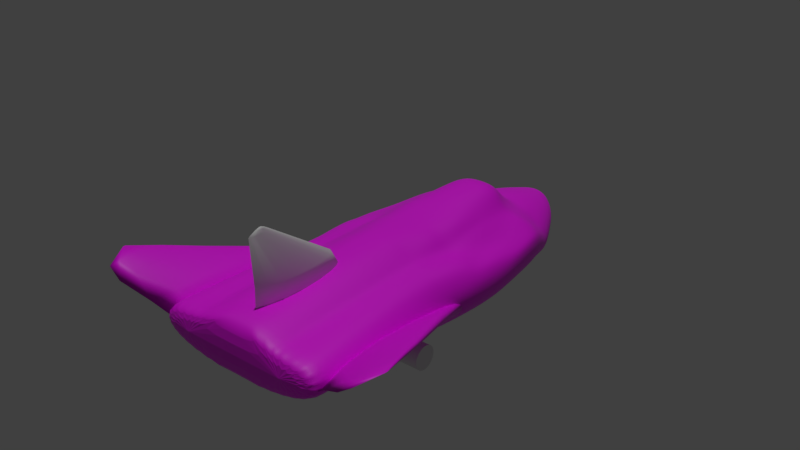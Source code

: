 # Source: Bor-4.blend  (saved by Blender 2.80.75; exported with 4.5.12 LTS)
import bpy
from mathutils import Matrix  # noqa: F401  (used for matrix-valued properties, if any)

bpy.ops.wm.read_factory_settings(use_empty=True)
scene = bpy.context.scene
scene.name = 'Scene'

# ---- collections
col_collection_1 = bpy.data.collections.new('Collection 1'); scene.collection.children.link(col_collection_1)

# ---- images (referenced by path relative to the original .blend; pixels are not part of the script)
import os
ASSET_DIR = os.environ.get("B2B_ASSET_DIR", "")  # directory of the original .blend (textures are referenced by path, not embedded)
HERE = os.path.dirname(os.path.abspath(__file__))  # packed textures are extracted next to this script under _unpacked/

def load_image(name, relpath, width, height, colorspace="sRGB"):
    """Load a texture the original file referenced (path relative to the .blend, or extracted next to this script)."""
    p = next((c for c in (os.path.join(HERE, relpath), os.path.join(ASSET_DIR, relpath)) if relpath and os.path.exists(c)), "")
    if p:
        img = bpy.data.images.load(p, check_existing=True)
        img.name = name
    else:  # same state as the original file: an image datablock whose file is absent (Cycles renders it pink)
        img = bpy.data.images.new(name, width, height)
        img.source = "FILE"
        img.filepath = "//" + (relpath or name)
    img.colorspace_settings.name = colorspace
    return img
img_body_albedo = load_image('Body-Albedo', 'Body-Albedo.png', 1024, 1024, 'sRGB')
img_wing_albedo = load_image('Wing-Albedo', 'Wing-Albedo.png', 1024, 1024, 'sRGB')

# ---- materials (node trees are filled in below, after node groups)
mat_bor_4_body = bpy.data.materials.new('Bor-4-Body')
mat_bor_4_body.use_transparent_shadow = False
mat_bor_4_wing = bpy.data.materials.new('Bor-4-Wing')
mat_bor_4_wing.use_transparent_shadow = False

# ---- material node trees
mat_bor_4_body.use_nodes = True; mat_bor_4_body.node_tree.nodes.clear()
_N = mat_bor_4_body.node_tree.nodes; _L = mat_bor_4_body.node_tree.links
n0 = _N.new('ShaderNodeOutputMaterial'); n0.name = 'Material Output'; n0.location = (300, 300)
n1 = _N.new('ShaderNodeBsdfPrincipled'); n1.name = 'Principled BSDF'; n1.location = (10, 300)
n1.distribution = 'GGX'
n1.subsurface_method = 'BURLEY'
n1.inputs[3].default_value = 1.45
n1.inputs[27].default_value = (0.0, 0.0, 0.0, 1.0)
n1.inputs[28].default_value = 1.0
n2 = _N.new('ShaderNodeTexImage'); n2.name = 'Image Texture'; n2.location = (-280, 270)
n2.image = img_body_albedo
_L.new(n1.outputs[0], n0.inputs[0])
_L.new(n2.outputs[0], n1.inputs[0])
n0.is_active_output = True
mat_bor_4_wing.use_nodes = True; mat_bor_4_wing.node_tree.nodes.clear()
_N = mat_bor_4_wing.node_tree.nodes; _L = mat_bor_4_wing.node_tree.links
n0 = _N.new('ShaderNodeOutputMaterial'); n0.name = 'Material Output'; n0.location = (300, 300)
n1 = _N.new('ShaderNodeBsdfPrincipled'); n1.name = 'Principled BSDF'; n1.location = (10, 300)
n1.distribution = 'GGX'
n1.subsurface_method = 'BURLEY'
n1.inputs[3].default_value = 1.45
n1.inputs[27].default_value = (0.0, 0.0, 0.0, 1.0)
n1.inputs[28].default_value = 1.0
n2 = _N.new('ShaderNodeTexImage'); n2.name = 'Image Texture'; n2.location = (-280, 270)
n2.image = img_wing_albedo
_L.new(n1.outputs[0], n0.inputs[0])
_L.new(n2.outputs[0], n1.inputs[0])
n0.is_active_output = True

# ---- world
world_world = bpy.data.worlds.new('World'); scene.world = world_world
world_world.color = (0.05088, 0.05088, 0.05088)
world_world.use_sun_shadow = False
world_world.sun_shadow_jitter_overblur = 0.0
world_world.cycles.sampling_method = 'MANUAL'

# ---- lights
light_sun = bpy.data.lights.new('Sun', 'SUN')
light_sun.transmission_factor = 0.0
light_sun.energy = 1.0
light_sun.shadow_soft_size = 0.125

# ---- meshes
me_cylinder = bpy.data.meshes.new('Cylinder')
me_cylinder.from_pydata([(0.0, 1.0, -1.0), (0.0, 1.0, 1.0), (0.1951, 0.9808, -1.0), (0.1951, 0.9808, 1.0), (0.3827, 0.9239, -1.0), (0.3827, 0.9239, 1.0), (0.5556, 0.8315, -1.0), (0.5556, 0.8315, 1.0), (0.7071, 0.7071, -1.0), (0.7071, 0.7071, 1.0), (0.8315, 0.5556, -1.0), (0.8315, 0.5556, 1.0), (0.9239, 0.3827, -1.0), (0.9239, 0.3827, 1.0), (0.9808, 0.1951, -1.0), (0.9808, 0.1951, 1.0), (1.0, 7.55e-08, -1.0), (1.0, 7.55e-08, 1.0), (0.9808, -0.1951, -1.0), (0.9808, -0.1951, 1.0), (0.9239, -0.3827, -1.0), (0.9239, -0.3827, 1.0), (0.8315, -0.5556, -1.0), (0.8315, -0.5556, 1.0), (0.7071, -0.7071, -1.0), (0.7071, -0.7071, 1.0), (0.5556, -0.8315, -1.0), (0.5556, -0.8315, 1.0), (0.3827, -0.9239, -1.0), (0.3827, -0.9239, 1.0), (0.1951, -0.9808, -1.0), (0.1951, -0.9808, 1.0), (-3.258e-07, -1.0, -1.0), (-3.258e-07, -1.0, 1.0), (-0.1951, -0.9808, -1.0), (-0.1951, -0.9808, 1.0), (-0.3827, -0.9239, -1.0), (-0.3827, -0.9239, 1.0), (-0.5556, -0.8315, -1.0), (-0.5556, -0.8315, 1.0), (-0.7071, -0.7071, -1.0), (-0.7071, -0.7071, 1.0), (-0.8315, -0.5556, -1.0), (-0.8315, -0.5556, 1.0), (-0.9239, -0.3827, -1.0), (-0.9239, -0.3827, 1.0), (-0.9808, -0.1951, -1.0), (-0.9808, -0.1951, 1.0), (-1.0, 9.656e-07, -1.0), (-1.0, 9.656e-07, 1.0), (-0.9808, 0.1951, -1.0), (-0.9808, 0.1951, 1.0), (-0.9239, 0.3827, -1.0), (-0.9239, 0.3827, 1.0), (-0.8315, 0.5556, -1.0), (-0.8315, 0.5556, 1.0), (-0.7071, 0.7071, -1.0), (-0.7071, 0.7071, 1.0), (-0.5556, 0.8315, -1.0), (-0.5556, 0.8315, 1.0), (-0.3827, 0.9239, -1.0), (-0.3827, 0.9239, 1.0), (-0.1951, 0.9808, -1.0), (-0.1951, 0.9808, 1.0)], [], [(0, 1, 3, 2), (2, 3, 5, 4), (4, 5, 7, 6), (6, 7, 9, 8), (8, 9, 11, 10), (10, 11, 13, 12), (12, 13, 15, 14), (14, 15, 17, 16), (16, 17, 19, 18), (18, 19, 21, 20), (20, 21, 23, 22), (22, 23, 25, 24), (24, 25, 27, 26), (26, 27, 29, 28), (28, 29, 31, 30), (30, 31, 33, 32), (32, 33, 35, 34), (34, 35, 37, 36), (36, 37, 39, 38), (38, 39, 41, 40), (40, 41, 43, 42), (42, 43, 45, 44), (44, 45, 47, 46), (46, 47, 49, 48), (48, 49, 51, 50), (50, 51, 53, 52), (52, 53, 55, 54), (54, 55, 57, 56), (56, 57, 59, 58), (58, 59, 61, 60), (3, 1, 63, 61, 59, 57, 55, 53, 51, 49, 47, 45, 43, 41, 39, 37, 35, 33, 31, 29, 27, 25, 23, 21, 19, 17, 15, 13, 11, 9, 7, 5), (60, 61, 63, 62), (62, 63, 1, 0), (0, 2, 4, 6, 8, 10, 12, 14, 16, 18, 20, 22, 24, 26, 28, 30, 32, 34, 36, 38, 40, 42, 44, 46, 48, 50, 52, 54, 56, 58, 60, 62)])
_uv = me_cylinder.uv_layers.new(name='UVMap')
_uv.uv.foreach_set('vector', [1.0, 0.5, 1.0, 1.0, 0.9688, 1.0, 0.9688, 0.5, 0.9688, 0.5, 0.9688, 1.0, 0.9375, 1.0, 0.9375, 0.5, 0.9375, 0.5, 0.9375, 1.0, 0.9062, 1.0, 0.9062, 0.5, 0.9062, 0.5, 0.9062, 1.0, 0.875, 1.0, 0.875, 0.5, 0.875, 0.5, 0.875, 1.0, 0.8438, 1.0, 0.8438, 0.5, 0.8438, 0.5, 0.8438, 1.0, 0.8125, 1.0, 0.8125, 0.5, 0.8125, 0.5, 0.8125, 1.0, 0.7812, 1.0, 0.7812, 0.5, 0.7812, 0.5, 0.7812, 1.0, 0.75, 1.0, 0.75, 0.5, 0.75, 0.5, 0.75, 1.0, 0.7188, 1.0, 0.7188, 0.5, 0.7188, 0.5, 0.7188, 1.0, 0.6875, 1.0, 0.6875, 0.5, 0.6875, 0.5, 0.6875, 1.0, 0.6562, 1.0, 0.6562, 0.5, 0.6562, 0.5, 0.6562, 1.0, 0.625, 1.0, 0.625, 0.5, 0.625, 0.5, 0.625, 1.0, 0.5938, 1.0, 0.5938, 0.5, 0.5938, 0.5, 0.5938, 1.0, 0.5625, 1.0, 0.5625, 0.5, 0.5625, 0.5, 0.5625, 1.0, 0.5312, 1.0, 0.5312, 0.5, 0.5312, 0.5, 0.5312, 1.0, 0.5, 1.0, 0.5, 0.5, 0.5, 0.5, 0.5, 1.0, 0.4688, 1.0, 0.4688, 0.5, 0.4688, 0.5, 0.4688, 1.0, 0.4375, 1.0, 0.4375, 0.5, 0.4375, 0.5, 0.4375, 1.0, 0.4062, 1.0, 0.4062, 0.5, 0.4062, 0.5, 0.4062, 1.0, 0.375, 1.0, 0.375, 0.5, 0.375, 0.5, 0.375, 1.0, 0.3438, 1.0, 0.3438, 0.5, 0.3438, 0.5, 0.3438, 1.0, 0.3125, 1.0, 0.3125, 0.5, 0.3125, 0.5, 0.3125, 1.0, 0.2812, 1.0, 0.2812, 0.5, 0.2812, 0.5, 0.2812, 1.0, 0.25, 1.0, 0.25, 0.5, 0.25, 0.5, 0.25, 1.0, 0.2188, 1.0, 0.2188, 0.5, 0.2188, 0.5, 0.2188, 1.0, 0.1875, 1.0, 0.1875, 0.5, 0.1875, 0.5, 0.1875, 1.0, 0.1562, 1.0, 0.1562, 0.5, 0.1562, 0.5, 0.1562, 1.0, 0.125, 1.0, 0.125, 0.5, 0.125, 0.5, 0.125, 1.0, 0.09375, 1.0, 0.09375, 0.5, 0.09375, 0.5, 0.09375, 1.0, 0.0625, 1.0, 0.0625, 0.5, 0.2968, 0.4854, 0.25, 0.49, 0.2032, 0.4854, 0.1582, 0.4717, 0.1167, 0.4496, 0.08029, 0.4197, 0.05045, 0.3833, 0.02827, 0.3418, 0.01461, 0.2968, 0.01, 0.25, 0.01461, 0.2032, 0.02827, 0.1582, 0.05045, 0.1167, 0.08029, 0.08029, 0.1167, 0.05045, 0.1582, 0.02827, 0.2032, 0.01461, 0.25, 0.01, 0.2968, 0.01461, 0.3418, 0.02827, 0.3833, 0.05045, 0.4197, 0.08029, 0.4496, 0.1167, 0.4717, 0.1582, 0.4854, 0.2032, 0.49, 0.25, 0.4854, 0.2968, 0.4717, 0.3418, 0.4496, 0.3833, 0.4197, 0.4197, 0.3833, 0.4496, 0.3418, 0.4717, 0.0625, 0.5, 0.0625, 1.0, 0.03125, 1.0, 0.03125, 0.5, 0.03125, 0.5, 0.03125, 1.0, 0.0, 1.0, 0.0, 0.5, 0.75, 0.49, 0.7968, 0.4854, 0.8418, 0.4717, 0.8833, 0.4496, 0.9197, 0.4197, 0.9496, 0.3833, 0.9717, 0.3418, 0.9854, 0.2968, 0.99, 0.25, 0.9854, 0.2032, 0.9717, 0.1582, 0.9496, 0.1167, 0.9197, 0.08029, 0.8833, 0.05045, 0.8418, 0.02827, 0.7968, 0.01461, 0.75, 0.01, 0.7032, 0.01461, 0.6582, 0.02827, 0.6167, 0.05045, 0.5803, 0.08029, 0.5504, 0.1167, 0.5283, 0.1582, 0.5146, 0.2032, 0.51, 0.25, 0.5146, 0.2968, 0.5283, 0.3418, 0.5504, 0.3833, 0.5803, 0.4197, 0.6167, 0.4496, 0.6582, 0.4717, 0.7032, 0.4854])
me_cylinder.use_remesh_preserve_volume = False
me_cylinder.use_remesh_preserve_attributes = False
me_cylinder.use_mirror_vertex_groups = False
me_cylinder.update()
me_cylinder_002 = bpy.data.meshes.new('Cylinder.002')
me_cylinder_002.from_pydata([(0.0, 1.0, -1.0), (0.0, 1.0, 1.0), (0.1951, 0.9808, -1.0), (0.1951, 0.9808, 1.0), (0.3827, 0.9239, -1.0), (0.3827, 0.9239, 1.0), (0.5556, 0.8315, -1.0), (0.5556, 0.8315, 1.0), (0.7071, 0.7071, -1.0), (0.7071, 0.7071, 1.0), (0.8315, 0.5556, -1.0), (0.8315, 0.5556, 1.0), (0.9239, 0.3827, -1.0), (0.9239, 0.3827, 1.0), (0.9808, 0.1951, -1.0), (0.9808, 0.1951, 1.0), (1.0, 7.55e-08, -1.0), (1.0, 7.55e-08, 1.0), (0.9808, -0.1951, -1.0), (0.9808, -0.1951, 1.0), (0.9239, -0.3827, -1.0), (0.9239, -0.3827, 1.0), (0.8315, -0.5556, -1.0), (0.8315, -0.5556, 1.0), (0.7071, -0.7071, -1.0), (0.7071, -0.7071, 1.0), (0.5556, -0.8315, -1.0), (0.5556, -0.8315, 1.0), (0.3827, -0.9239, -1.0), (0.3827, -0.9239, 1.0), (0.1951, -0.9808, -1.0), (0.1951, -0.9808, 1.0), (-3.258e-07, -1.0, -1.0), (-3.258e-07, -1.0, 1.0), (-0.1951, -0.9808, -1.0), (-0.1951, -0.9808, 1.0), (-0.3827, -0.9239, -1.0), (-0.3827, -0.9239, 1.0), (-0.5556, -0.8315, -1.0), (-0.5556, -0.8315, 1.0), (-0.7071, -0.7071, -1.0), (-0.7071, -0.7071, 1.0), (-0.8315, -0.5556, -1.0), (-0.8315, -0.5556, 1.0), (-0.9239, -0.3827, -1.0), (-0.9239, -0.3827, 1.0), (-0.9808, -0.1951, -1.0), (-0.9808, -0.1951, 1.0), (-1.0, 9.656e-07, -1.0), (-1.0, 9.656e-07, 1.0), (-0.9808, 0.1951, -1.0), (-0.9808, 0.1951, 1.0), (-0.9239, 0.3827, -1.0), (-0.9239, 0.3827, 1.0), (-0.8315, 0.5556, -1.0), (-0.8315, 0.5556, 1.0), (-0.7071, 0.7071, -1.0), (-0.7071, 0.7071, 1.0), (-0.5556, 0.8315, -1.0), (-0.5556, 0.8315, 1.0), (-0.3827, 0.9239, -1.0), (-0.3827, 0.9239, 1.0), (-0.1951, 0.9808, -1.0), (-0.1951, 0.9808, 1.0)], [], [(0, 1, 3, 2), (2, 3, 5, 4), (4, 5, 7, 6), (6, 7, 9, 8), (8, 9, 11, 10), (10, 11, 13, 12), (12, 13, 15, 14), (14, 15, 17, 16), (16, 17, 19, 18), (18, 19, 21, 20), (20, 21, 23, 22), (22, 23, 25, 24), (24, 25, 27, 26), (26, 27, 29, 28), (28, 29, 31, 30), (30, 31, 33, 32), (32, 33, 35, 34), (34, 35, 37, 36), (36, 37, 39, 38), (38, 39, 41, 40), (40, 41, 43, 42), (42, 43, 45, 44), (44, 45, 47, 46), (46, 47, 49, 48), (48, 49, 51, 50), (50, 51, 53, 52), (52, 53, 55, 54), (54, 55, 57, 56), (56, 57, 59, 58), (58, 59, 61, 60), (3, 1, 63, 61, 59, 57, 55, 53, 51, 49, 47, 45, 43, 41, 39, 37, 35, 33, 31, 29, 27, 25, 23, 21, 19, 17, 15, 13, 11, 9, 7, 5), (60, 61, 63, 62), (62, 63, 1, 0), (0, 2, 4, 6, 8, 10, 12, 14, 16, 18, 20, 22, 24, 26, 28, 30, 32, 34, 36, 38, 40, 42, 44, 46, 48, 50, 52, 54, 56, 58, 60, 62)])
_uv = me_cylinder_002.uv_layers.new(name='UVMap')
_uv.uv.foreach_set('vector', [1.0, 0.5, 1.0, 1.0, 0.9688, 1.0, 0.9688, 0.5, 0.9688, 0.5, 0.9688, 1.0, 0.9375, 1.0, 0.9375, 0.5, 0.9375, 0.5, 0.9375, 1.0, 0.9062, 1.0, 0.9062, 0.5, 0.9062, 0.5, 0.9062, 1.0, 0.875, 1.0, 0.875, 0.5, 0.875, 0.5, 0.875, 1.0, 0.8438, 1.0, 0.8438, 0.5, 0.8438, 0.5, 0.8438, 1.0, 0.8125, 1.0, 0.8125, 0.5, 0.8125, 0.5, 0.8125, 1.0, 0.7812, 1.0, 0.7812, 0.5, 0.7812, 0.5, 0.7812, 1.0, 0.75, 1.0, 0.75, 0.5, 0.75, 0.5, 0.75, 1.0, 0.7188, 1.0, 0.7188, 0.5, 0.7188, 0.5, 0.7188, 1.0, 0.6875, 1.0, 0.6875, 0.5, 0.6875, 0.5, 0.6875, 1.0, 0.6562, 1.0, 0.6562, 0.5, 0.6562, 0.5, 0.6562, 1.0, 0.625, 1.0, 0.625, 0.5, 0.625, 0.5, 0.625, 1.0, 0.5938, 1.0, 0.5938, 0.5, 0.5938, 0.5, 0.5938, 1.0, 0.5625, 1.0, 0.5625, 0.5, 0.5625, 0.5, 0.5625, 1.0, 0.5312, 1.0, 0.5312, 0.5, 0.5312, 0.5, 0.5312, 1.0, 0.5, 1.0, 0.5, 0.5, 0.5, 0.5, 0.5, 1.0, 0.4688, 1.0, 0.4688, 0.5, 0.4688, 0.5, 0.4688, 1.0, 0.4375, 1.0, 0.4375, 0.5, 0.4375, 0.5, 0.4375, 1.0, 0.4062, 1.0, 0.4062, 0.5, 0.4062, 0.5, 0.4062, 1.0, 0.375, 1.0, 0.375, 0.5, 0.375, 0.5, 0.375, 1.0, 0.3438, 1.0, 0.3438, 0.5, 0.3438, 0.5, 0.3438, 1.0, 0.3125, 1.0, 0.3125, 0.5, 0.3125, 0.5, 0.3125, 1.0, 0.2812, 1.0, 0.2812, 0.5, 0.2812, 0.5, 0.2812, 1.0, 0.25, 1.0, 0.25, 0.5, 0.25, 0.5, 0.25, 1.0, 0.2188, 1.0, 0.2188, 0.5, 0.2188, 0.5, 0.2188, 1.0, 0.1875, 1.0, 0.1875, 0.5, 0.1875, 0.5, 0.1875, 1.0, 0.1562, 1.0, 0.1562, 0.5, 0.1562, 0.5, 0.1562, 1.0, 0.125, 1.0, 0.125, 0.5, 0.125, 0.5, 0.125, 1.0, 0.09375, 1.0, 0.09375, 0.5, 0.09375, 0.5, 0.09375, 1.0, 0.0625, 1.0, 0.0625, 0.5, 0.2968, 0.4854, 0.25, 0.49, 0.2032, 0.4854, 0.1582, 0.4717, 0.1167, 0.4496, 0.08029, 0.4197, 0.05045, 0.3833, 0.02827, 0.3418, 0.01461, 0.2968, 0.01, 0.25, 0.01461, 0.2032, 0.02827, 0.1582, 0.05045, 0.1167, 0.08029, 0.08029, 0.1167, 0.05045, 0.1582, 0.02827, 0.2032, 0.01461, 0.25, 0.01, 0.2968, 0.01461, 0.3418, 0.02827, 0.3833, 0.05045, 0.4197, 0.08029, 0.4496, 0.1167, 0.4717, 0.1582, 0.4854, 0.2032, 0.49, 0.25, 0.4854, 0.2968, 0.4717, 0.3418, 0.4496, 0.3833, 0.4197, 0.4197, 0.3833, 0.4496, 0.3418, 0.4717, 0.0625, 0.5, 0.0625, 1.0, 0.03125, 1.0, 0.03125, 0.5, 0.03125, 0.5, 0.03125, 1.0, 0.0, 1.0, 0.0, 0.5, 0.75, 0.49, 0.7968, 0.4854, 0.8418, 0.4717, 0.8833, 0.4496, 0.9197, 0.4197, 0.9496, 0.3833, 0.9717, 0.3418, 0.9854, 0.2968, 0.99, 0.25, 0.9854, 0.2032, 0.9717, 0.1582, 0.9496, 0.1167, 0.9197, 0.08029, 0.8833, 0.05045, 0.8418, 0.02827, 0.7968, 0.01461, 0.75, 0.01, 0.7032, 0.01461, 0.6582, 0.02827, 0.6167, 0.05045, 0.5803, 0.08029, 0.5504, 0.1167, 0.5283, 0.1582, 0.5146, 0.2032, 0.51, 0.25, 0.5146, 0.2968, 0.5283, 0.3418, 0.5504, 0.3833, 0.5803, 0.4197, 0.6167, 0.4496, 0.6582, 0.4717, 0.7032, 0.4854])
me_cylinder_002.use_remesh_preserve_volume = False
me_cylinder_002.use_remesh_preserve_attributes = False
me_cylinder_002.use_mirror_vertex_groups = False
me_cylinder_002.update()
me_cylinder_003 = bpy.data.meshes.new('Cylinder.003')
me_cylinder_003.from_pydata([(0.0, 1.0, -1.0), (0.0, 1.0, 1.0), (0.1951, 0.9808, -1.0), (0.1951, 0.9808, 1.0), (0.3827, 0.9239, -1.0), (0.3827, 0.9239, 1.0), (0.5556, 0.8315, -1.0), (0.5556, 0.8315, 1.0), (0.7071, 0.7071, -1.0), (0.7071, 0.7071, 1.0), (0.8315, 0.5556, -1.0), (0.8315, 0.5556, 1.0), (0.9239, 0.3827, -1.0), (0.9239, 0.3827, 1.0), (0.9808, 0.1951, -1.0), (0.9808, 0.1951, 1.0), (1.0, 7.55e-08, -1.0), (1.0, 7.55e-08, 1.0), (0.9808, -0.1951, -1.0), (0.9808, -0.1951, 1.0), (0.9239, -0.3827, -1.0), (0.9239, -0.3827, 1.0), (0.8315, -0.5556, -1.0), (0.8315, -0.5556, 1.0), (0.7071, -0.7071, -1.0), (0.7071, -0.7071, 1.0), (0.5556, -0.8315, -1.0), (0.5556, -0.8315, 1.0), (0.3827, -0.9239, -1.0), (0.3827, -0.9239, 1.0), (0.1951, -0.9808, -1.0), (0.1951, -0.9808, 1.0), (-3.258e-07, -1.0, -1.0), (-3.258e-07, -1.0, 1.0), (-0.1951, -0.9808, -1.0), (-0.1951, -0.9808, 1.0), (-0.3827, -0.9239, -1.0), (-0.3827, -0.9239, 1.0), (-0.5556, -0.8315, -1.0), (-0.5556, -0.8315, 1.0), (-0.7071, -0.7071, -1.0), (-0.7071, -0.7071, 1.0), (-0.8315, -0.5556, -1.0), (-0.8315, -0.5556, 1.0), (-0.9239, -0.3827, -1.0), (-0.9239, -0.3827, 1.0), (-0.9808, -0.1951, -1.0), (-0.9808, -0.1951, 1.0), (-1.0, 9.656e-07, -1.0), (-1.0, 9.656e-07, 1.0), (-0.9808, 0.1951, -1.0), (-0.9808, 0.1951, 1.0), (-0.9239, 0.3827, -1.0), (-0.9239, 0.3827, 1.0), (-0.8315, 0.5556, -1.0), (-0.8315, 0.5556, 1.0), (-0.7071, 0.7071, -1.0), (-0.7071, 0.7071, 1.0), (-0.5556, 0.8315, -1.0), (-0.5556, 0.8315, 1.0), (-0.3827, 0.9239, -1.0), (-0.3827, 0.9239, 1.0), (-0.1951, 0.9808, -1.0), (-0.1951, 0.9808, 1.0)], [], [(0, 1, 3, 2), (2, 3, 5, 4), (4, 5, 7, 6), (6, 7, 9, 8), (8, 9, 11, 10), (10, 11, 13, 12), (12, 13, 15, 14), (14, 15, 17, 16), (16, 17, 19, 18), (18, 19, 21, 20), (20, 21, 23, 22), (22, 23, 25, 24), (24, 25, 27, 26), (26, 27, 29, 28), (28, 29, 31, 30), (30, 31, 33, 32), (32, 33, 35, 34), (34, 35, 37, 36), (36, 37, 39, 38), (38, 39, 41, 40), (40, 41, 43, 42), (42, 43, 45, 44), (44, 45, 47, 46), (46, 47, 49, 48), (48, 49, 51, 50), (50, 51, 53, 52), (52, 53, 55, 54), (54, 55, 57, 56), (56, 57, 59, 58), (58, 59, 61, 60), (3, 1, 63, 61, 59, 57, 55, 53, 51, 49, 47, 45, 43, 41, 39, 37, 35, 33, 31, 29, 27, 25, 23, 21, 19, 17, 15, 13, 11, 9, 7, 5), (60, 61, 63, 62), (62, 63, 1, 0), (0, 2, 4, 6, 8, 10, 12, 14, 16, 18, 20, 22, 24, 26, 28, 30, 32, 34, 36, 38, 40, 42, 44, 46, 48, 50, 52, 54, 56, 58, 60, 62)])
_uv = me_cylinder_003.uv_layers.new(name='UVMap')
_uv.uv.foreach_set('vector', [1.0, 0.5, 1.0, 1.0, 0.9688, 1.0, 0.9688, 0.5, 0.9688, 0.5, 0.9688, 1.0, 0.9375, 1.0, 0.9375, 0.5, 0.9375, 0.5, 0.9375, 1.0, 0.9062, 1.0, 0.9062, 0.5, 0.9062, 0.5, 0.9062, 1.0, 0.875, 1.0, 0.875, 0.5, 0.875, 0.5, 0.875, 1.0, 0.8438, 1.0, 0.8438, 0.5, 0.8438, 0.5, 0.8438, 1.0, 0.8125, 1.0, 0.8125, 0.5, 0.8125, 0.5, 0.8125, 1.0, 0.7812, 1.0, 0.7812, 0.5, 0.7812, 0.5, 0.7812, 1.0, 0.75, 1.0, 0.75, 0.5, 0.75, 0.5, 0.75, 1.0, 0.7188, 1.0, 0.7188, 0.5, 0.7188, 0.5, 0.7188, 1.0, 0.6875, 1.0, 0.6875, 0.5, 0.6875, 0.5, 0.6875, 1.0, 0.6562, 1.0, 0.6562, 0.5, 0.6562, 0.5, 0.6562, 1.0, 0.625, 1.0, 0.625, 0.5, 0.625, 0.5, 0.625, 1.0, 0.5938, 1.0, 0.5938, 0.5, 0.5938, 0.5, 0.5938, 1.0, 0.5625, 1.0, 0.5625, 0.5, 0.5625, 0.5, 0.5625, 1.0, 0.5312, 1.0, 0.5312, 0.5, 0.5312, 0.5, 0.5312, 1.0, 0.5, 1.0, 0.5, 0.5, 0.5, 0.5, 0.5, 1.0, 0.4688, 1.0, 0.4688, 0.5, 0.4688, 0.5, 0.4688, 1.0, 0.4375, 1.0, 0.4375, 0.5, 0.4375, 0.5, 0.4375, 1.0, 0.4062, 1.0, 0.4062, 0.5, 0.4062, 0.5, 0.4062, 1.0, 0.375, 1.0, 0.375, 0.5, 0.375, 0.5, 0.375, 1.0, 0.3438, 1.0, 0.3438, 0.5, 0.3438, 0.5, 0.3438, 1.0, 0.3125, 1.0, 0.3125, 0.5, 0.3125, 0.5, 0.3125, 1.0, 0.2812, 1.0, 0.2812, 0.5, 0.2812, 0.5, 0.2812, 1.0, 0.25, 1.0, 0.25, 0.5, 0.25, 0.5, 0.25, 1.0, 0.2188, 1.0, 0.2188, 0.5, 0.2188, 0.5, 0.2188, 1.0, 0.1875, 1.0, 0.1875, 0.5, 0.1875, 0.5, 0.1875, 1.0, 0.1562, 1.0, 0.1562, 0.5, 0.1562, 0.5, 0.1562, 1.0, 0.125, 1.0, 0.125, 0.5, 0.125, 0.5, 0.125, 1.0, 0.09375, 1.0, 0.09375, 0.5, 0.09375, 0.5, 0.09375, 1.0, 0.0625, 1.0, 0.0625, 0.5, 0.2968, 0.4854, 0.25, 0.49, 0.2032, 0.4854, 0.1582, 0.4717, 0.1167, 0.4496, 0.08029, 0.4197, 0.05045, 0.3833, 0.02827, 0.3418, 0.01461, 0.2968, 0.01, 0.25, 0.01461, 0.2032, 0.02827, 0.1582, 0.05045, 0.1167, 0.08029, 0.08029, 0.1167, 0.05045, 0.1582, 0.02827, 0.2032, 0.01461, 0.25, 0.01, 0.2968, 0.01461, 0.3418, 0.02827, 0.3833, 0.05045, 0.4197, 0.08029, 0.4496, 0.1167, 0.4717, 0.1582, 0.4854, 0.2032, 0.49, 0.25, 0.4854, 0.2968, 0.4717, 0.3418, 0.4496, 0.3833, 0.4197, 0.4197, 0.3833, 0.4496, 0.3418, 0.4717, 0.0625, 0.5, 0.0625, 1.0, 0.03125, 1.0, 0.03125, 0.5, 0.03125, 0.5, 0.03125, 1.0, 0.0, 1.0, 0.0, 0.5, 0.75, 0.49, 0.7968, 0.4854, 0.8418, 0.4717, 0.8833, 0.4496, 0.9197, 0.4197, 0.9496, 0.3833, 0.9717, 0.3418, 0.9854, 0.2968, 0.99, 0.25, 0.9854, 0.2032, 0.9717, 0.1582, 0.9496, 0.1167, 0.9197, 0.08029, 0.8833, 0.05045, 0.8418, 0.02827, 0.7968, 0.01461, 0.75, 0.01, 0.7032, 0.01461, 0.6582, 0.02827, 0.6167, 0.05045, 0.5803, 0.08029, 0.5504, 0.1167, 0.5283, 0.1582, 0.5146, 0.2032, 0.51, 0.25, 0.5146, 0.2968, 0.5283, 0.3418, 0.5504, 0.3833, 0.5803, 0.4197, 0.6167, 0.4496, 0.6582, 0.4717, 0.7032, 0.4854])
me_cylinder_003.use_remesh_preserve_volume = False
me_cylinder_003.use_remesh_preserve_attributes = False
me_cylinder_003.use_mirror_vertex_groups = False
me_cylinder_003.update()
me_cylinder_001 = bpy.data.meshes.new('Cylinder.001')
me_cylinder_001.from_pydata([(4.797e-08, 0.9836, -0.6504), (5.748e-08, 1.016, 0.05685), (-5.364e-07, -0.6768, -0.6504), (-4.768e-07, -0.6712, 0.05685), (-0.3388, -0.6713, -0.6504), (-0.3244, -0.6656, 0.05685), (-0.6646, -0.6549, -0.6504), (-0.6364, -0.6491, 0.05685), (-0.9649, -0.6283, -0.6504), (-0.9239, -0.6224, 0.05685), (-1.228, -0.5925, -0.6504), (-1.176, -0.5863, 0.05685), (-1.444, -0.5331, -0.6504), (-1.383, -0.5111, 0.05685), (-1.605, -0.3646, -0.6504), (-1.536, -0.3414, 0.05685), (-1.703, -0.1817, -0.6504), (-1.631, -0.1573, 0.05685), (-1.737, 0.00855, -0.6504), (-1.663, 0.0342, 0.05685), (-1.703, 0.1988, -0.6504), (-1.631, 0.2257, 0.05685), (-1.605, 0.3817, -0.6504), (-1.536, 0.4098, 0.05685), (-1.444, 0.5502, -0.6504), (-1.383, 0.5795, 0.05685), (-1.228, 0.6177, -0.6504), (-1.176, 0.6636, 0.05685), (-0.9649, 0.6071, -0.6504), (-0.9239, 0.7168, 0.05685), (-0.6646, 0.882, -0.6504), (-0.6364, 0.8297, 0.05685), (-0.3388, 0.9648, -0.6504), (-0.3244, 0.9969, 0.05685), (9.453e-08, 0.9757, -1.391), (-4.768e-07, -0.6965, -1.391), (-0.3363, -0.6908, -1.391), (-0.6598, -0.6739, -1.391), (-0.9578, -0.6465, -1.391), (-1.219, -0.6097, -1.391), (-1.434, -0.5867, -1.391), (-1.593, -0.4131, -1.391), (-1.691, -0.2247, -1.391), (-1.724, -0.02871, -1.391), (-1.691, 0.1672, -1.391), (-1.593, 0.3557, -1.391), (-1.434, 0.4327, -1.391), (-1.219, 0.4627, -1.391), (-0.9578, 0.652, -1.391), (-0.6598, 0.8992, -1.391), (-0.3363, 0.9564, -1.391), (2.407e-08, 1.032, -2.056), (-5.364e-07, -0.6962, -2.056), (-0.3218, -0.6903, -2.056), (-0.6312, -0.673, -2.056), (-0.9163, -0.6448, -2.056), (-1.166, -0.607, -2.056), (-1.371, -0.5734, -2.056), (-1.524, -0.395, -2.056), (-1.618, -0.2013, -2.056), (-1.649, 9.686e-07, -2.056), (-1.618, 0.2013, -2.056), (-1.524, 0.2768, -2.056), (-1.371, 0.3579, -2.056), (-1.166, 0.4588, -2.056), (-0.9163, 0.6389, -2.056), (-0.5753, 0.8875, -2.056), (-0.3218, 1.012, -2.056), (-1.29e-07, 1.065, -2.693), (-6.557e-07, -0.7057, -2.693), (-0.3018, -0.6997, -2.693), (-0.592, -0.6818, -2.693), (-0.8594, -0.6528, -2.693), (-1.094, -0.6137, -2.693), (-1.286, -0.5661, -2.693), (-1.429, -0.4074, -2.693), (-1.517, -0.2077, -2.693), (-1.547, 9.909e-07, -2.693), (-1.517, 0.2077, -2.693), (-1.429, 0.2893, -2.693), (-1.286, 0.3759, -2.693), (-1.094, 0.4817, -2.693), (-0.8594, 0.5988, -2.693), (-0.5374, 0.906, -2.693), (-0.3018, 1.044, -2.693), (-1.623e-07, 1.036, -2.949), (-6.557e-07, -0.7087, -2.949), (-0.2893, -0.7028, -2.949), (-0.5674, -0.685, -2.949), (-0.8237, -0.6563, -2.949), (-1.048, -0.6175, -2.949), (-1.233, -0.5703, -2.949), (-1.37, -0.4233, -2.949), (-1.454, -0.2253, -2.949), (-1.483, -0.01948, -2.949), (-1.454, 0.1864, -2.949), (-1.37, 0.279, -2.949), (-1.233, 0.3699, -2.949), (-1.048, 0.4855, -2.949), (-0.8237, 0.5351, -2.949), (-0.643, 0.6542, -2.949), (-0.2892, 1.015, -2.949), (-1.528e-07, 0.9065, -3.167), (-5.96e-07, -0.7051, -3.167), (-0.2748, -0.6995, -3.167), (-0.539, -0.683, -3.167), (-0.7824, -0.6561, -3.167), (-0.9959, -0.62, -3.167), (-1.171, -0.576, -3.167), (-1.301, -0.4547, -3.167), (-1.381, -0.27, -3.167), (-1.408, -0.07794, -3.167), (-1.381, 0.1141, -3.167), (-1.301, 0.2094, -3.167), (-1.171, 0.3228, -3.167), (-0.9959, 0.377, -3.167), (-0.7824, 0.46, -3.167), (-0.539, 0.5665, -3.167), (-0.2748, 0.8876, -3.167), (-2.644e-07, 0.6703, -3.423), (-7.153e-07, -0.7067, -3.423), (-0.2556, -0.7018, -3.423), (-0.5014, -0.6872, -3.423), (-0.7279, -0.6635, -3.423), (-0.9264, -0.6316, -3.423), (-1.089, -0.5927, -3.423), (-1.21, -0.5313, -3.423), (-1.285, -0.3683, -3.423), (-1.31, -0.1988, -3.423), (-1.285, -0.02921, -3.423), (-1.21, 0.07013, -3.423), (-1.089, 0.1239, -3.423), (-0.9264, 0.2589, -3.423), (-0.7279, 0.3599, -3.423), (-0.52, 0.4447, -3.388), (-0.8103, 0.718, -0.6504), (-8.941e-08, 0.3977, -3.638), (-4.768e-07, -0.711, -3.638), (-0.2394, -0.7068, -3.638), (-0.4696, -0.6945, -3.638), (-0.6818, -0.6744, -3.638), (-0.8677, -0.6474, -3.638), (-1.02, -0.6145, -3.638), (-1.134, -0.577, -3.638), (-1.204, -0.4903, -3.638), (-1.227, -0.3468, -3.638), (-1.204, -0.2033, -3.638), (-1.134, -0.06535, -3.638), (-1.02, 0.06182, -3.638), (-0.8677, 0.1733, -3.638), (-0.6817, 0.2957, -3.638), (-0.4696, 0.3327, -3.638), (-0.2394, 0.3746, -3.638), (-7.085e-08, 0.3463, -3.932), (-4.172e-07, -0.7081, -3.932), (-0.2169, -0.7041, -3.932), (-0.4255, -0.6922, -3.932), (-0.6177, -0.6728, -3.932), (-0.7862, -0.6468, -3.932), (-0.9245, -0.6151, -3.932), (-1.027, -0.5789, -3.932), (-1.091, -0.5015, -3.932), (-1.112, -0.3631, -3.932), (-1.091, -0.2247, -3.932), (-1.027, -0.09162, -3.932), (-0.9245, 0.03103, -3.932), (-0.7862, 0.1385, -3.932), (-0.6177, 0.2268, -3.932), (-0.4255, 0.2923, -3.932), (-0.2169, 0.3327, -3.932), (1.165e-07, 0.2606, -4.304), (-1.788e-07, -0.666, -4.304), (-0.1791, -0.6626, -4.304), (-0.3512, -0.6526, -4.304), (-0.5099, -0.6364, -4.304), (-0.649, -0.6146, -4.304), (-0.7631, -0.5879, -4.304), (-0.8479, -0.5624, -4.304), (-0.9002, -0.4508, -4.304), (-0.9178, -0.3346, -4.304), (-0.9002, -0.2185, -4.304), (-0.8479, -0.1068, -4.304), (-0.7631, -0.003918, -4.304), (-0.649, 0.08629, -4.304), (-0.5099, 0.1603, -4.304), (-0.3512, 0.2153, -4.304), (-0.1791, 0.2492, -4.304), (-4.276e-07, 0.1727, -4.61), (-6.557e-07, -0.6232, -4.61), (-0.1467, -0.6205, -4.61), (-0.2877, -0.6125, -4.61), (-0.4176, -0.5994, -4.61), (-0.5316, -0.5819, -4.61), (-0.625, -0.5722, -4.61), (-0.6945, -0.4894, -4.61), (-0.7373, -0.3996, -4.61), (-0.7517, -0.3061, -4.61), (-0.7373, -0.2127, -4.61), (-0.6945, -0.1229, -4.61), (-0.625, -0.0401, -4.61), (-0.5316, 0.03246, -4.61), (-0.4176, 0.09201, -4.61), (-0.2877, 0.1363, -4.61), (-0.1467, 0.1635, -4.61), (-5.615e-07, 0.08649, -4.873), (-7.153e-07, -0.5714, -4.873), (-0.1091, -0.5694, -4.873), (-0.2139, -0.5827, -4.873), (-0.3106, -0.5506, -4.873), (-0.3953, -0.5073, -4.873), (-0.4648, -0.4546, -4.873), (-0.5165, -0.3945, -4.873), (-0.5483, -0.3292, -4.873), (-0.559, -0.2614, -4.873), (-0.5483, -0.1935, -4.873), (-0.5165, -0.1282, -4.873), (-0.4648, -0.0681, -4.873), (-0.3953, -0.01539, -4.873), (-0.3106, 0.02787, -4.873), (-0.2139, 0.06001, -4.873), (-0.1091, 0.0798, -4.873), (-5.962e-08, 0.03505, -5.051), (-1.756e-07, -0.3949, -5.051), (-0.06943, -0.3908, -5.051), (-0.1362, -0.3786, -5.051), (-0.1977, -0.3587, -5.051), (-0.2516, -0.332, -5.051), (-0.2959, -0.2994, -5.051), (-0.3288, -0.2622, -5.051), (-0.349, -0.2219, -5.051), (-0.3559, -0.1799, -5.051), (-0.349, -0.138, -5.051), (-0.3288, -0.09767, -5.051), (-0.2959, -0.0605, -5.051), (-0.2516, -0.02792, -5.051), (-0.1977, -0.00118, -5.051), (-0.1362, 0.01869, -5.051), (-0.06943, 0.03092, -5.051), (-1.653e-07, -0.01778, -5.121), (-0.5041, 0.8764, -2.949), (-0.3385, 0.9612, -0.7977), (-2.346e-07, -0.277, -5.121), (-0.04153, -0.2745, -5.121), (-0.08146, -0.2671, -5.121), (-0.1183, -0.2551, -5.121), (-0.1505, -0.239, -5.121), (-0.177, -0.2194, -5.121), (-0.1967, -0.197, -5.121), (-0.2088, -0.1727, -5.121), (-0.2129, -0.1474, -5.121), (-0.2088, -0.1221, -5.121), (-0.1967, -0.09778, -5.121), (-0.177, -0.07538, -5.121), (-0.1505, -0.05574, -5.121), (-0.1183, -0.03962, -5.121), (-0.08146, -0.02765, -5.121), (-0.04153, -0.02027, -5.121), (-4.854e-07, -0.0866, -5.144), (-0.6361, 0.8358, -0.8523), (-0.7884, 0.7152, -2.056), (-5.312e-07, -0.2081, -5.144), (-0.02738, -0.207, -5.144), (-0.05371, -0.2035, -5.144), (-0.07798, -0.1979, -5.144), (-0.09925, -0.1903, -5.144), (-0.1167, -0.1811, -5.144), (-0.1297, -0.1706, -5.144), (-0.1377, -0.1592, -5.144), (-0.1404, -0.1474, -5.144), (-0.1377, -0.1355, -5.144), (-0.1297, -0.1241, -5.144), (-0.1167, -0.1136, -5.144), (-0.09925, -0.1044, -5.144), (-0.07798, -0.09684, -5.144), (-0.05371, -0.09123, -5.144), (-0.02738, -0.08777, -5.144), (4.699e-08, 1.006, 0.9021), (-4.768e-07, -0.6319, 0.9021), (-0.3228, -0.6268, 0.9021), (-0.6332, -0.6115, 0.9021), (-0.9192, -0.5866, 0.9021), (-1.17, -0.5478, 0.9021), (-1.376, -0.4099, 0.9021), (-1.529, -0.2525, 0.9021), (-1.623, -0.08177, 0.9021), (-1.655, 0.09579, 0.9021), (-1.623, 0.2733, 0.9021), (-1.529, 0.4441, 0.9021), (-1.376, 0.6014, 0.9021), (-1.17, 0.6747, 0.9021), (-0.9192, 0.719, 0.9021), (-0.6332, 0.8607, 0.9021), (-0.3228, 0.9884, 0.9021), (-6.197e-08, 0.9492, 1.973), (-6.194e-07, -0.5817, 1.973), (-0.3337, -0.567, 1.973), (-0.6546, -0.5234, 1.973), (-0.9504, -0.4527, 1.973), (-1.21, -0.3575, 1.973), (-1.422, -0.2415, 1.973), (-1.58, -0.1091, 1.973), (-1.678, 0.03445, 1.973), (-1.711, 0.1838, 1.973), (-1.678, 0.3331, 1.973), (-1.58, 0.4767, 1.973), (-1.422, 0.609, 1.973), (-1.21, 0.6604, 1.973), (-0.9504, 0.6867, 1.973), (-0.6546, 0.815, 1.973), (-0.3337, 0.9345, 1.973), (-4.334e-07, 0.8797, 3.329), (-1.019e-06, -0.3714, 3.329), (-0.3507, -0.3593, 3.329), (-0.688, -0.3238, 3.329), (-0.9988, -0.2659, 3.329), (-1.271, -0.1882, 3.329), (-1.495, -0.09336, 3.329), (-1.661, 0.01479, 3.329), (-1.763, 0.1321, 3.329), (-1.798, 0.2542, 3.329), (-1.763, 0.3762, 3.329), (-1.661, 0.4936, 3.329), (-1.495, 0.6017, 3.329), (-1.271, 0.6318, 3.329), (-0.9988, 0.6408, 3.329), (-0.688, 0.7561, 3.329), (-0.3507, 0.8677, 3.329), (2.865e-08, 0.8279, 3.775), (-5.649e-07, -0.3196, 3.775), (-0.3554, -0.3086, 3.775), (-0.6971, -0.2759, 3.775), (-1.012, -0.2229, 3.775), (-1.288, -0.1515, 3.775), (-1.515, -0.06459, 3.775), (-1.683, 0.03461, 3.775), (-1.786, 0.1422, 3.775), (-1.821, 0.2542, 3.775), (-1.786, 0.3661, 3.775), (-1.683, 0.4737, 3.775), (-1.515, 0.5729, 3.775), (-1.288, 0.5952, 3.775), (-1.012, 0.65, 3.775), (-0.697, 0.7082, 3.775), (-0.3553, 0.8169, 3.775), (-1.157, -0.5816, 0.1769), (-1.361, -0.4968, 0.1769), (-0.9091, 0.7172, 0.1769), (-0.6262, 0.8644, 0.1769), (-4.768e-07, -0.6656, 0.1769), (-0.3192, -0.6601, 0.1769), (-1.605, 0.2325, 0.1769), (-1.512, 0.4147, 0.1769), (-1.512, -0.3288, 0.1769), (-0.3192, 0.9957, 0.1769), (-0.6262, -0.6438, 0.1769), (-1.361, 0.5826, 0.1769), (-1.605, -0.1466, 0.1769), (6.553e-08, 1.014, 0.1769), (-0.9091, -0.6173, 0.1769), (-1.157, 0.6652, 0.1769), (-1.636, 0.04294, 0.1769), (-0.4047, 0.7257, -3.154), (-0.7167, 0.7015, -2.693), (5.96e-08, 0.9612, -0.8001), (-0.8134, 0.7455, 0.1769), (-0.2906, 0.5341, -3.461), (-0.8227, 0.7118, -1.391), (-0.8222, 0.7159, 1.973), (-1.601, 0.3728, -0.9024), (-1.225, 0.5749, -0.8828), (-1.441, 0.4599, -0.8941), (-1.699, 0.1881, -0.9012), (-0.9628, 0.6034, -0.8679), (-0.8106, 0.7117, -0.8606), (-0.1648, 0.593, -3.421), (-0.1476, 0.3834, -3.638), (-0.8131, 0.7364, 0.05685), (-0.1479, 0.3977, -3.618), (-0.8292, 0.6714, 3.329), (-0.8167, 0.7473, 0.9021), (-0.855, 0.679, 3.775)], [(375, 377)], [(2, 3, 5, 4), (4, 5, 7, 6), (6, 7, 9, 8), (8, 9, 11, 10), (10, 11, 13, 12), (12, 13, 15, 14), (14, 15, 17, 16), (16, 17, 19, 18), (18, 19, 21, 20), (20, 21, 23, 22), (22, 23, 25, 24), (24, 25, 27, 26), (26, 27, 29, 28), (28, 29, 376, 135), (30, 31, 33, 32), (32, 33, 1, 0), (10, 12, 40, 39), (28, 135, 373, 372), (2, 4, 36, 35), (20, 22, 368, 371), (12, 14, 41, 40), (30, 32, 240, 258), (4, 6, 37, 36), (22, 24, 370, 368), (14, 16, 42, 41), (32, 0, 363, 240), (6, 8, 38, 37), (24, 26, 369, 370), (16, 18, 43, 42), (8, 10, 39, 38), (26, 28, 372, 369), (18, 20, 371, 44, 43), (38, 39, 56, 55), (39, 40, 57, 56), (40, 41, 58, 57), (41, 42, 59, 58), (42, 43, 60, 59), (43, 44, 61, 60), (44, 45, 62, 61), (45, 46, 63, 62), (46, 47, 64, 63), (47, 48, 65, 64), (48, 366, 259, 65), (35, 36, 53, 52), (49, 50, 67, 66), (36, 37, 54, 53), (50, 34, 51, 67), (37, 38, 55, 54), (58, 59, 76, 75), (59, 60, 77, 76), (60, 61, 78, 77), (61, 62, 79, 78), (62, 63, 80, 79), (63, 64, 81, 80), (64, 65, 82, 81), (65, 259, 362, 82), (52, 53, 70, 69), (66, 67, 84, 83), (53, 54, 71, 70), (67, 51, 68, 84), (54, 55, 72, 71), (55, 56, 73, 72), (56, 57, 74, 73), (57, 58, 75, 74), (78, 79, 96, 95), (79, 80, 97, 96), (80, 81, 98, 97), (81, 82, 99, 98), (82, 362, 100, 99), (69, 70, 87, 86), (152, 151, 134, 365), (70, 71, 88, 87), (84, 68, 85, 101), (71, 72, 89, 88), (72, 73, 90, 89), (73, 74, 91, 90), (74, 75, 92, 91), (75, 76, 93, 92), (76, 77, 94, 93), (77, 78, 95, 94), (104, 105, 122, 121), (98, 99, 116, 115), (99, 100, 117, 116), (86, 87, 104, 103), (100, 239, 361, 117), (87, 88, 105, 104), (101, 85, 102, 118), (88, 89, 106, 105), (89, 90, 107, 106), (90, 91, 108, 107), (91, 92, 109, 108), (92, 93, 110, 109), (93, 94, 111, 110), (94, 95, 112, 111), (95, 96, 113, 112), (96, 97, 114, 113), (97, 98, 115, 114), (124, 125, 142, 141), (118, 374, 365, 361), (105, 106, 123, 122), (106, 107, 124, 123), (107, 108, 125, 124), (108, 109, 126, 125), (109, 110, 127, 126), (110, 111, 128, 127), (111, 112, 129, 128), (112, 113, 130, 129), (113, 114, 131, 130), (114, 115, 132, 131), (115, 116, 133, 132), (116, 117, 134, 133), (103, 104, 121, 120), (380, 378, 324, 341), (144, 145, 162, 161), (125, 126, 143, 142), (126, 127, 144, 143), (127, 128, 145, 144), (128, 129, 146, 145), (129, 130, 147, 146), (130, 131, 148, 147), (131, 132, 149, 148), (132, 133, 150, 149), (133, 134, 151, 150), (120, 121, 138, 137), (375, 374, 119, 136), (121, 122, 139, 138), (373, 135, 30, 258), (122, 123, 140, 139), (123, 124, 141, 140), (164, 165, 182, 181), (145, 146, 163, 162), (146, 147, 164, 163), (147, 148, 165, 164), (148, 149, 166, 165), (149, 150, 167, 166), (150, 151, 168, 167), (137, 138, 155, 154), (151, 152, 169, 168), (138, 139, 156, 155), (152, 375, 136, 153, 169), (139, 140, 157, 156), (140, 141, 158, 157), (141, 142, 159, 158), (142, 143, 160, 159), (143, 144, 161, 160), (184, 185, 202, 201), (165, 166, 183, 182), (166, 167, 184, 183), (167, 168, 185, 184), (154, 155, 172, 171), (168, 169, 186, 185), (155, 156, 173, 172), (169, 153, 170, 186), (156, 157, 174, 173), (157, 158, 175, 174), (158, 159, 176, 175), (159, 160, 177, 176), (160, 161, 178, 177), (161, 162, 179, 178), (162, 163, 180, 179), (163, 164, 181, 180), (191, 192, 209, 208), (171, 172, 189, 188), (185, 186, 203, 202), (172, 173, 190, 189), (186, 170, 187, 203), (173, 174, 191, 190), (174, 175, 192, 191), (175, 176, 193, 192), (176, 177, 194, 193), (177, 178, 195, 194), (178, 179, 196, 195), (179, 180, 197, 196), (180, 181, 198, 197), (181, 182, 199, 198), (182, 183, 200, 199), (183, 184, 201, 200), (211, 212, 229, 228), (192, 193, 210, 209), (193, 194, 211, 210), (194, 195, 212, 211), (195, 196, 213, 212), (196, 197, 214, 213), (197, 198, 215, 214), (198, 199, 216, 215), (199, 200, 217, 216), (200, 201, 218, 217), (201, 202, 219, 218), (188, 189, 206, 205), (202, 203, 220, 219), (189, 190, 207, 206), (203, 187, 204, 220), (190, 191, 208, 207), (231, 232, 251, 250), (212, 213, 230, 229), (213, 214, 231, 230), (214, 215, 232, 231), (215, 216, 233, 232), (216, 217, 234, 233), (217, 218, 235, 234), (218, 219, 236, 235), (205, 206, 223, 222), (219, 220, 237, 236), (206, 207, 224, 223), (220, 204, 221, 237), (207, 208, 225, 224), (208, 209, 226, 225), (209, 210, 227, 226), (210, 211, 228, 227), (232, 233, 252, 251), (233, 234, 253, 252), (234, 235, 254, 253), (235, 236, 255, 254), (222, 223, 242, 241), (236, 237, 256, 255), (223, 224, 243, 242), (237, 221, 238, 256), (224, 225, 244, 243), (225, 226, 245, 244), (226, 227, 246, 245), (227, 228, 247, 246), (228, 229, 248, 247), (229, 230, 249, 248), (230, 231, 250, 249), (253, 254, 273, 272), (257, 260, 261, 262, 263, 264, 265, 266, 267, 268, 269, 270, 271, 272, 273, 274, 275), (254, 255, 274, 273), (241, 242, 261, 260), (255, 256, 275, 274), (242, 243, 262, 261), (256, 238, 257, 275), (243, 244, 263, 262), (244, 245, 264, 263), (245, 246, 265, 264), (246, 247, 266, 265), (247, 248, 267, 266), (248, 249, 268, 267), (249, 250, 269, 268), (250, 251, 270, 269), (251, 252, 271, 270), (328, 327, 343, 342, 380, 341, 340, 339, 338, 337, 336, 335, 334, 333, 332, 331, 330, 329), (252, 253, 272, 271), (345, 344, 281, 282), (347, 364, 379, 291), (349, 348, 277, 278), (351, 350, 286, 287), (352, 345, 282, 283), (353, 347, 291, 292), (354, 349, 278, 279), (355, 351, 287, 288), (356, 352, 283, 284), (357, 353, 292, 276), (358, 354, 279, 280), (359, 355, 288, 289), (360, 356, 284, 285), (344, 358, 280, 281), (346, 359, 289, 290), (350, 360, 285, 286), (283, 282, 299, 300), (284, 283, 300, 301), (285, 284, 301, 302), (286, 285, 302, 303), (287, 286, 303, 304), (288, 287, 304, 305), (289, 288, 305, 306), (290, 289, 306, 307), (291, 379, 367, 308), (278, 277, 294, 295), (292, 291, 308, 309), (279, 278, 295, 296), (276, 292, 309, 293), (280, 279, 296, 297), (281, 280, 297, 298), (282, 281, 298, 299), (303, 302, 319, 320), (304, 303, 320, 321), (305, 304, 321, 322), (306, 305, 322, 323), (307, 306, 323, 324), (308, 367, 378, 325), (295, 294, 311, 312), (309, 308, 325, 326), (296, 295, 312, 313), (293, 309, 326, 310), (297, 296, 313, 314), (298, 297, 314, 315), (299, 298, 315, 316), (300, 299, 316, 317), (301, 300, 317, 318), (302, 301, 318, 319), (323, 322, 339, 340), (324, 323, 340, 341), (325, 378, 380, 342), (312, 311, 328, 329), (326, 325, 342, 343), (313, 312, 329, 330), (310, 326, 343, 327), (314, 313, 330, 331), (315, 314, 331, 332), (316, 315, 332, 333), (317, 316, 333, 334), (318, 317, 334, 335), (319, 318, 335, 336), (320, 319, 336, 337), (321, 320, 337, 338), (322, 321, 338, 339), (21, 19, 360, 350), (29, 27, 359, 346), (11, 9, 358, 344), (19, 17, 356, 360), (27, 25, 355, 359), (9, 7, 354, 358), (1, 33, 353, 357), (17, 15, 352, 356), (25, 23, 351, 355), (7, 5, 349, 354), (33, 31, 347, 353), (15, 13, 345, 352), (23, 21, 350, 351), (5, 3, 348, 349), (31, 376, 364, 347), (13, 11, 344, 345), (361, 239, 101, 118), (258, 240, 50, 49), (378, 367, 307, 324), (362, 259, 66, 83), (259, 366, 49, 66), (240, 363, 34, 50), (364, 376, 29, 346), (365, 374, 375, 152), (367, 379, 290, 307), (119, 374, 118, 102), (134, 117, 361, 365), (370, 369, 47, 46), (372, 373, 366, 48), (371, 368, 45, 44), (368, 370, 46, 45), (369, 372, 48, 47), (258, 49, 366, 373), (83, 239, 100, 362), (239, 83, 84, 101), (379, 364, 346, 290), (135, 376, 31, 30)])
me_cylinder_001.polygons.foreach_set('use_smooth', [1, 1, 1, 1, 1, 1, 1, 1, 1, 1, 1, 1, 1, 1, 1, 1, 1, 1, 1, 1, 1, 1, 1, 1, 1, 1, 1, 1, 1, 1, 1, 1, 1, 1, 1, 1, 1, 1, 1, 1, 1, 1, 1, 1, 1, 1, 1, 1, 1, 1, 1, 1, 1, 1, 1, 1, 1, 1, 1, 1, 1, 1, 1, 1, 1, 1, 1, 1, 1, 1, 1, 1, 1, 1, 1, 1, 1, 1, 1, 1, 1, 1, 1, 1, 1, 1, 1, 1, 1, 1, 1, 1, 1, 1, 1, 1, 1, 1, 1, 1, 1, 1, 1, 1, 1, 1, 1, 1, 1, 1, 1, 1, 1, 1, 1, 1, 1, 1, 1, 1, 1, 1, 1, 1, 1, 1, 1, 1, 1, 1, 1, 1, 1, 1, 1, 1, 1, 1, 1, 1, 1, 1, 1, 1, 1, 1, 1, 1, 1, 1, 1, 1, 1, 1, 1, 1, 1, 1, 1, 1, 1, 1, 1, 1, 1, 1, 1, 1, 1, 1, 1, 1, 1, 1, 1, 1, 1, 1, 1, 1, 1, 1, 1, 1, 1, 1, 1, 1, 1, 1, 1, 1, 1, 1, 1, 1, 1, 1, 1, 1, 1, 1, 1, 1, 1, 1, 1, 1, 1, 1, 1, 1, 1, 1, 1, 1, 1, 1, 1, 1, 1, 1, 1, 1, 1, 1, 1, 1, 1, 1, 1, 1, 1, 1, 1, 1, 1, 1, 1, 1, 0, 1, 1, 1, 1, 1, 1, 1, 1, 1, 1, 1, 1, 1, 1, 1, 1, 1, 1, 1, 1, 1, 1, 1, 1, 1, 1, 1, 1, 1, 1, 1, 1, 1, 1, 1, 1, 1, 1, 1, 1, 1, 1, 1, 1, 1, 1, 1, 1, 1, 1, 1, 1, 1, 1, 1, 1, 1, 1, 1, 1, 1, 1, 1, 1, 1, 1, 1, 1, 1, 1, 1, 1, 1, 1, 1, 1, 1, 1, 1, 1, 1, 1, 1, 1, 1, 1, 1, 1, 1, 1, 1, 1, 1, 1, 1, 1, 1, 1, 1, 1, 1, 1])
_uv = me_cylinder_001.uv_layers.new(name='UVMap')
_uv.uv.foreach_set('vector', [0.6237, 0.4712, 0.6262, 0.5501, 0.5697, 0.5508, 0.5647, 0.472, 0.5647, 0.472, 0.5697, 0.5508, 0.5151, 0.5516, 0.5077, 0.4728, 0.5077, 0.4728, 0.5151, 0.5516, 0.4645, 0.5523, 0.4549, 0.4735, 0.4549, 0.4735, 0.4645, 0.5523, 0.4198, 0.5529, 0.4083, 0.4741, 0.4083, 0.4741, 0.4198, 0.5529, 0.382, 0.5534, 0.3693, 0.4746, 0.6357, 0.4976, 0.6328, 0.4193, 0.6671, 0.4177, 0.6701, 0.496, 0.6701, 0.496, 0.6671, 0.4177, 0.702, 0.4165, 0.7048, 0.4948, 0.7048, 0.4948, 0.702, 0.4165, 0.736, 0.4157, 0.7387, 0.494, 0.7387, 0.494, 0.736, 0.4157, 0.7679, 0.4154, 0.7704, 0.4937, 0.7704, 0.4937, 0.7679, 0.4154, 0.7965, 0.4155, 0.7986, 0.4939, 0.3032, 0.5075, 0.2896, 0.5859, 0.2549, 0.5872, 0.2675, 0.5087, 0.2675, 0.5087, 0.2549, 0.5872, 0.2159, 0.5873, 0.2278, 0.5086, 0.2278, 0.5086, 0.2159, 0.5873, 0.1709, 0.5868, 0.1842, 0.5073, 0.1842, 0.5073, 0.1709, 0.5868, 0.1513, 0.5866, 0.1525, 0.5079, 0.1195, 0.5092, 0.1168, 0.5869, 0.05574, 0.5875, 0.0606, 0.5088, 0.0606, 0.5088, 0.05574, 0.5875, 0.0003978, 0.5863, 0.002851, 0.5075, 0.4083, 0.4741, 0.3693, 0.4746, 0.3697, 0.3919, 0.4075, 0.3914, 0.1842, 0.5073, 0.1525, 0.5079, 0.1531, 0.4845, 0.1843, 0.4831, 0.6237, 0.4712, 0.5647, 0.472, 0.5629, 0.3893, 0.6215, 0.3885, 0.7704, 0.4937, 0.7986, 0.4939, 0.7986, 0.522, 0.77, 0.5217, 0.6357, 0.4976, 0.6701, 0.496, 0.6662, 0.5787, 0.631, 0.5804, 0.1195, 0.5092, 0.0606, 0.5088, 0.06089, 0.4924, 0.1174, 0.4862, 0.5647, 0.472, 0.5077, 0.4728, 0.5063, 0.3901, 0.5629, 0.3893, 0.3032, 0.5075, 0.2675, 0.5087, 0.2719, 0.4806, 0.3033, 0.4794, 0.6701, 0.496, 0.7048, 0.4948, 0.7019, 0.5775, 0.6662, 0.5787, 0.0606, 0.5088, 0.002851, 0.5075, 0.004182, 0.4906, 0.06089, 0.4924, 0.5077, 0.4728, 0.4549, 0.4735, 0.4538, 0.3908, 0.5063, 0.3901, 0.2675, 0.5087, 0.2278, 0.5086, 0.2298, 0.4823, 0.2719, 0.4806, 0.7048, 0.4948, 0.7387, 0.494, 0.7367, 0.5767, 0.7019, 0.5775, 0.4549, 0.4735, 0.4083, 0.4741, 0.4075, 0.3914, 0.4538, 0.3908, 0.2278, 0.5086, 0.1842, 0.5073, 0.1843, 0.4831, 0.2298, 0.4823, 0.7387, 0.494, 0.7704, 0.4937, 0.77, 0.5217, 0.7694, 0.5764, 0.7367, 0.5767, 0.4538, 0.3908, 0.4075, 0.3914, 0.4142, 0.3171, 0.4586, 0.3165, 0.4075, 0.3914, 0.3697, 0.3919, 0.3777, 0.3176, 0.4142, 0.3171, 0.631, 0.5804, 0.6662, 0.5787, 0.6714, 0.6531, 0.6355, 0.6547, 0.6662, 0.5787, 0.7019, 0.5775, 0.7078, 0.6519, 0.6714, 0.6531, 0.7019, 0.5775, 0.7367, 0.5767, 0.7436, 0.6511, 0.7078, 0.6519, 0.7367, 0.5767, 0.7694, 0.5764, 0.7772, 0.6508, 0.7436, 0.6511, 0.3297, 0.4232, 0.3034, 0.4249, 0.2967, 0.35, 0.3164, 0.3496, 0.3034, 0.4249, 0.2727, 0.4251, 0.2669, 0.3503, 0.2967, 0.35, 0.2727, 0.4251, 0.2352, 0.4246, 0.2273, 0.3506, 0.2669, 0.3503, 0.2352, 0.4246, 0.1815, 0.4256, 0.176, 0.3516, 0.2273, 0.3506, 0.1815, 0.4256, 0.1557, 0.4257, 0.1505, 0.3519, 0.176, 0.3516, 0.6215, 0.3885, 0.5629, 0.3893, 0.563, 0.3151, 0.619, 0.3144, 0.1186, 0.4272, 0.06142, 0.4265, 0.05677, 0.3534, 0.1058, 0.353, 0.5629, 0.3893, 0.5063, 0.3901, 0.5088, 0.3159, 0.563, 0.3151, 0.06142, 0.4265, 0.004063, 0.4252, 0.001827, 0.3522, 0.05677, 0.3534, 0.5063, 0.3901, 0.4538, 0.3908, 0.4586, 0.3165, 0.5088, 0.3159, 0.6714, 0.6531, 0.7078, 0.6519, 0.7076, 0.7236, 0.6703, 0.7248, 0.7078, 0.6519, 0.7436, 0.6511, 0.7443, 0.7228, 0.7076, 0.7236, 0.7436, 0.6511, 0.7772, 0.6508, 0.7791, 0.7224, 0.7443, 0.7228, 0.3164, 0.3496, 0.2967, 0.35, 0.2809, 0.2791, 0.2999, 0.2785, 0.2967, 0.35, 0.2669, 0.3503, 0.2524, 0.2795, 0.2809, 0.2791, 0.2669, 0.3503, 0.2273, 0.3506, 0.2146, 0.2799, 0.2524, 0.2795, 0.2273, 0.3506, 0.176, 0.3516, 0.1692, 0.2802, 0.2146, 0.2799, 0.176, 0.3516, 0.1505, 0.3519, 0.1399, 0.2808, 0.1692, 0.2802, 0.619, 0.3144, 0.563, 0.3151, 0.5643, 0.244, 0.6169, 0.2433, 0.1058, 0.353, 0.05677, 0.3534, 0.05245, 0.283, 0.09915, 0.2824, 0.563, 0.3151, 0.5088, 0.3159, 0.5135, 0.2447, 0.5643, 0.244, 0.05677, 0.3534, 0.001827, 0.3522, 0.0008144, 0.2819, 0.05245, 0.283, 0.5088, 0.3159, 0.4586, 0.3165, 0.4663, 0.2453, 0.5135, 0.2447, 0.4586, 0.3165, 0.4142, 0.3171, 0.4246, 0.2459, 0.4663, 0.2453, 0.4142, 0.3171, 0.3777, 0.3176, 0.39, 0.2463, 0.4246, 0.2459, 0.6355, 0.6547, 0.6714, 0.6531, 0.6703, 0.7248, 0.6381, 0.7263, 0.2999, 0.2785, 0.2809, 0.2791, 0.2717, 0.2504, 0.2907, 0.2496, 0.2809, 0.2791, 0.2524, 0.2795, 0.244, 0.2508, 0.2717, 0.2504, 0.2524, 0.2795, 0.2146, 0.2799, 0.2071, 0.2514, 0.244, 0.2508, 0.2146, 0.2799, 0.1692, 0.2802, 0.1668, 0.251, 0.2071, 0.2514, 0.1692, 0.2802, 0.1399, 0.2808, 0.1303, 0.2516, 0.1668, 0.251, 0.6169, 0.2433, 0.5643, 0.244, 0.5656, 0.2154, 0.616, 0.2147, 0.07811, 0.1701, 0.1189, 0.1706, 0.1212, 0.1999, 0.07814, 0.1919, 0.5643, 0.244, 0.5135, 0.2447, 0.5169, 0.2161, 0.5656, 0.2154, 0.05245, 0.283, 0.0008144, 0.2819, 0.0026, 0.2532, 0.05212, 0.2543, 0.5135, 0.2447, 0.4663, 0.2453, 0.4716, 0.2167, 0.5169, 0.2161, 0.4663, 0.2453, 0.4246, 0.2459, 0.4316, 0.2172, 0.4716, 0.2167, 0.4246, 0.2459, 0.39, 0.2463, 0.3984, 0.2177, 0.4316, 0.2172, 0.6381, 0.7263, 0.6703, 0.7248, 0.6672, 0.7537, 0.6373, 0.7551, 0.6703, 0.7248, 0.7076, 0.7236, 0.7041, 0.7526, 0.6672, 0.7537, 0.7076, 0.7236, 0.7443, 0.7228, 0.7405, 0.7518, 0.7041, 0.7526, 0.7443, 0.7228, 0.7791, 0.7224, 0.775, 0.7514, 0.7405, 0.7518, 0.5673, 0.191, 0.521, 0.1916, 0.5267, 0.163, 0.5697, 0.1624, 0.2071, 0.2514, 0.1668, 0.251, 0.1641, 0.2257, 0.2042, 0.2256, 0.1668, 0.251, 0.1303, 0.2516, 0.1177, 0.2258, 0.1641, 0.2257, 0.616, 0.2147, 0.5656, 0.2154, 0.5673, 0.191, 0.6151, 0.1903, 0.1303, 0.2516, 0.09541, 0.2536, 0.08688, 0.2286, 0.1177, 0.2258, 0.5656, 0.2154, 0.5169, 0.2161, 0.521, 0.1916, 0.5673, 0.191, 0.05212, 0.2543, 0.0026, 0.2532, 0.00961, 0.2275, 0.05663, 0.2284, 0.5169, 0.2161, 0.4716, 0.2167, 0.478, 0.1922, 0.521, 0.1916, 0.4716, 0.2167, 0.4316, 0.2172, 0.44, 0.1927, 0.478, 0.1922, 0.4316, 0.2172, 0.3984, 0.2177, 0.4085, 0.1931, 0.44, 0.1927, 0.6373, 0.7551, 0.6672, 0.7537, 0.6609, 0.7787, 0.6357, 0.7799, 0.6672, 0.7537, 0.7041, 0.7526, 0.6954, 0.7776, 0.6609, 0.7787, 0.7041, 0.7526, 0.7405, 0.7518, 0.7294, 0.7768, 0.6954, 0.7776, 0.7405, 0.7518, 0.775, 0.7514, 0.7616, 0.7765, 0.7294, 0.7768, 0.2907, 0.2496, 0.2717, 0.2504, 0.2641, 0.225, 0.2826, 0.2242, 0.2717, 0.2504, 0.244, 0.2508, 0.2364, 0.2258, 0.2641, 0.225, 0.244, 0.2508, 0.2071, 0.2514, 0.2042, 0.2256, 0.2364, 0.2258, 0.4514, 0.164, 0.4221, 0.1644, 0.4339, 0.1403, 0.4612, 0.1399, 0.05663, 0.2284, 0.05393, 0.1964, 0.07814, 0.1919, 0.08688, 0.2286, 0.521, 0.1916, 0.478, 0.1922, 0.4867, 0.1635, 0.5267, 0.163, 0.478, 0.1922, 0.44, 0.1927, 0.4514, 0.164, 0.4867, 0.1635, 0.44, 0.1927, 0.4085, 0.1931, 0.4221, 0.1644, 0.4514, 0.164, 0.4085, 0.1931, 0.3828, 0.1934, 0.3996, 0.1647, 0.4221, 0.1644, 0.6609, 0.7787, 0.6954, 0.7776, 0.677, 0.807, 0.6464, 0.808, 0.6954, 0.7776, 0.7294, 0.7768, 0.707, 0.8063, 0.677, 0.807, 0.7294, 0.7768, 0.7616, 0.7765, 0.7354, 0.806, 0.707, 0.8063, 0.2826, 0.2242, 0.2641, 0.225, 0.2565, 0.1946, 0.2742, 0.1938, 0.2641, 0.225, 0.2364, 0.2258, 0.2334, 0.1947, 0.2565, 0.1946, 0.2364, 0.2258, 0.2042, 0.2256, 0.199, 0.1956, 0.2334, 0.1947, 0.2042, 0.2256, 0.1641, 0.2257, 0.1605, 0.1959, 0.199, 0.1956, 0.1641, 0.2257, 0.1177, 0.2258, 0.1212, 0.1999, 0.1605, 0.1959, 0.6151, 0.1903, 0.5673, 0.191, 0.5697, 0.1624, 0.6142, 0.1618, 0.1573, 0.9984, 0.1538, 0.9487, 0.1839, 0.9491, 0.1851, 0.9987, 0.6546, 0.8319, 0.6801, 0.8313, 0.6754, 0.8649, 0.6509, 0.8655, 0.4221, 0.1644, 0.3996, 0.1647, 0.4133, 0.1405, 0.4339, 0.1403, 0.6464, 0.808, 0.677, 0.807, 0.6546, 0.8319, 0.6374, 0.8326, 0.677, 0.807, 0.707, 0.8063, 0.6801, 0.8313, 0.6546, 0.8319, 0.707, 0.8063, 0.7354, 0.806, 0.7041, 0.831, 0.6801, 0.8313, 0.2742, 0.1938, 0.2565, 0.1946, 0.251, 0.1688, 0.2699, 0.1675, 0.2565, 0.1946, 0.2334, 0.1947, 0.2253, 0.1698, 0.251, 0.1688, 0.2334, 0.1947, 0.199, 0.1956, 0.1939, 0.1705, 0.2253, 0.1698, 0.199, 0.1956, 0.1605, 0.1959, 0.1564, 0.1711, 0.1939, 0.1705, 0.1605, 0.1959, 0.1212, 0.1999, 0.1189, 0.1706, 0.1564, 0.1711, 0.6142, 0.1618, 0.5697, 0.1624, 0.5719, 0.1384, 0.6135, 0.1378, 0.06227, 0.1698, 0.05393, 0.1964, 0.02227, 0.1963, 0.03679, 0.1693, 0.5697, 0.1624, 0.5267, 0.163, 0.5316, 0.139, 0.5719, 0.1384, 0.1531, 0.4845, 0.1525, 0.5079, 0.1195, 0.5092, 0.1174, 0.4862, 0.5267, 0.163, 0.4867, 0.1635, 0.4942, 0.1395, 0.5316, 0.139, 0.4867, 0.1635, 0.4514, 0.164, 0.4612, 0.1399, 0.4942, 0.1395, 0.2349, 0.1354, 0.2112, 0.1364, 0.1864, 0.0941, 0.206, 0.09326, 0.6801, 0.8313, 0.7041, 0.831, 0.6985, 0.8647, 0.6754, 0.8649, 0.7041, 0.831, 0.7255, 0.8312, 0.7194, 0.8647, 0.6985, 0.8647, 0.251, 0.1688, 0.2253, 0.1698, 0.2112, 0.1364, 0.2349, 0.1354, 0.2253, 0.1698, 0.1939, 0.1705, 0.1824, 0.1371, 0.2112, 0.1364, 0.1939, 0.1705, 0.1564, 0.1711, 0.1496, 0.1374, 0.1824, 0.1371, 0.1564, 0.1711, 0.1189, 0.1706, 0.1139, 0.1373, 0.1496, 0.1374, 0.6135, 0.1378, 0.5719, 0.1384, 0.5746, 0.1055, 0.6124, 0.105, 0.1189, 0.1706, 0.07811, 0.1701, 0.07685, 0.1369, 0.1139, 0.1373, 0.5719, 0.1384, 0.5316, 0.139, 0.5381, 0.106, 0.5746, 0.1055, 0.07811, 0.1701, 0.06227, 0.1698, 0.03679, 0.1693, 0.0398, 0.1361, 0.07685, 0.1369, 0.5316, 0.139, 0.4942, 0.1395, 0.5042, 0.1065, 0.5381, 0.106, 0.4942, 0.1395, 0.4612, 0.1399, 0.4743, 0.1069, 0.5042, 0.1065, 0.4612, 0.1399, 0.4339, 0.1403, 0.4495, 0.1072, 0.4743, 0.1069, 0.4339, 0.1403, 0.4133, 0.1405, 0.4307, 0.1074, 0.4495, 0.1072, 0.6374, 0.8326, 0.6546, 0.8319, 0.6509, 0.8655, 0.6354, 0.8661, 0.1354, 0.09491, 0.1059, 0.09486, 0.09974, 0.05974, 0.1238, 0.05979, 0.2112, 0.1364, 0.1824, 0.1371, 0.1626, 0.09465, 0.1864, 0.0941, 0.1824, 0.1371, 0.1496, 0.1374, 0.1354, 0.09491, 0.1626, 0.09465, 0.1496, 0.1374, 0.1139, 0.1373, 0.1059, 0.09486, 0.1354, 0.09491, 0.6124, 0.105, 0.5746, 0.1055, 0.5788, 0.06395, 0.6099, 0.06352, 0.1139, 0.1373, 0.07685, 0.1369, 0.07529, 0.0945, 0.1059, 0.09486, 0.5746, 0.1055, 0.5381, 0.106, 0.5486, 0.06436, 0.5788, 0.06395, 0.07685, 0.1369, 0.0398, 0.1361, 0.0447, 0.09385, 0.07529, 0.0945, 0.5381, 0.106, 0.5042, 0.1065, 0.5206, 0.06474, 0.5486, 0.06436, 0.5042, 0.1065, 0.4743, 0.1069, 0.4959, 0.06507, 0.5206, 0.06474, 0.4743, 0.1069, 0.4495, 0.1072, 0.4754, 0.06533, 0.4959, 0.06507, 0.4495, 0.1072, 0.4307, 0.1074, 0.4601, 0.06553, 0.4754, 0.06533, 0.6354, 0.8661, 0.6509, 0.8655, 0.6557, 0.9081, 0.6347, 0.9088, 0.6509, 0.8655, 0.6754, 0.8649, 0.6763, 0.9076, 0.6557, 0.9081, 0.6754, 0.8649, 0.6985, 0.8647, 0.6957, 0.9074, 0.6763, 0.9076, 0.6985, 0.8647, 0.7194, 0.8647, 0.7132, 0.9075, 0.6957, 0.9074, 0.5346, 0.03038, 0.5144, 0.03065, 0.5352, 0.0009345, 0.551, 0.0007409, 0.6099, 0.06352, 0.5788, 0.06395, 0.5822, 0.02974, 0.6077, 0.02939, 0.1059, 0.09486, 0.07529, 0.0945, 0.07469, 0.05944, 0.09974, 0.05974, 0.5788, 0.06395, 0.5486, 0.06436, 0.5575, 0.03007, 0.5822, 0.02974, 0.07529, 0.0945, 0.0447, 0.09385, 0.04963, 0.0589, 0.07469, 0.05944, 0.5486, 0.06436, 0.5206, 0.06474, 0.5346, 0.03038, 0.5575, 0.03007, 0.5206, 0.06474, 0.4959, 0.06507, 0.5144, 0.03065, 0.5346, 0.03038, 0.4959, 0.06507, 0.4754, 0.06533, 0.4979, 0.03087, 0.5144, 0.03065, 0.4754, 0.06533, 0.4601, 0.06553, 0.4837, 0.03102, 0.4979, 0.03087, 0.6347, 0.9088, 0.6557, 0.9081, 0.6611, 0.9431, 0.6442, 0.9437, 0.6557, 0.9081, 0.6763, 0.9076, 0.6777, 0.9428, 0.6611, 0.9431, 0.6763, 0.9076, 0.6957, 0.9074, 0.6933, 0.9426, 0.6777, 0.9428, 0.6957, 0.9074, 0.7132, 0.9075, 0.7073, 0.9426, 0.6933, 0.9426, 0.206, 0.09326, 0.1864, 0.0941, 0.1655, 0.05915, 0.1815, 0.05848, 0.1864, 0.0941, 0.1626, 0.09465, 0.146, 0.05959, 0.1655, 0.05915, 0.1626, 0.09465, 0.1354, 0.09491, 0.1238, 0.05979, 0.146, 0.05959, 0.8653, 0.2665, 0.8537, 0.2698, 0.8333, 0.2437, 0.8404, 0.2416, 0.5144, 0.03065, 0.4979, 0.03087, 0.5218, 0.001089, 0.5352, 0.0009345, 0.9, 0.2848, 0.8851, 0.2922, 0.8653, 0.2665, 0.8761, 0.2609, 0.6442, 0.9437, 0.6611, 0.9431, 0.6686, 0.9736, 0.6563, 0.974, 0.6611, 0.9431, 0.6777, 0.9428, 0.6807, 0.9733, 0.6686, 0.9736, 0.6777, 0.9428, 0.6933, 0.9426, 0.692, 0.9732, 0.6807, 0.9733, 0.6933, 0.9426, 0.7073, 0.9426, 0.7022, 0.9732, 0.692, 0.9732, 0.1815, 0.05848, 0.1655, 0.05915, 0.1404, 0.02892, 0.1522, 0.02845, 0.1655, 0.05915, 0.146, 0.05959, 0.126, 0.02924, 0.1404, 0.02892, 0.146, 0.05959, 0.1238, 0.05979, 0.1095, 0.02937, 0.126, 0.02924, 0.1238, 0.05979, 0.09974, 0.05974, 0.09167, 0.02933, 0.1095, 0.02937, 0.6077, 0.02939, 0.5822, 0.02974, 0.5865, 0.0002614, 0.6055, 0.0, 0.09974, 0.05974, 0.07469, 0.05944, 0.07306, 0.0291, 0.09167, 0.02933, 0.5822, 0.02974, 0.5575, 0.03007, 0.5686, 0.0005163, 0.5865, 0.0002614, 0.07469, 0.05944, 0.04963, 0.0589, 0.05444, 0.0287, 0.07306, 0.0291, 0.5575, 0.03007, 0.5346, 0.03038, 0.551, 0.0007409, 0.5686, 0.0005163, 0.8186, 0.2436, 0.8117, 0.2413, 0.8114, 0.2253, 0.8155, 0.2266, 0.8537, 0.2698, 0.8418, 0.2709, 0.8259, 0.2444, 0.8333, 0.2437, 0.8418, 0.2709, 0.83, 0.2696, 0.8186, 0.2436, 0.8259, 0.2444, 0.83, 0.2696, 0.8188, 0.266, 0.8117, 0.2413, 0.8186, 0.2436, 0.1522, 0.02845, 0.1404, 0.02892, 0.1119, 0.008524, 0.1194, 0.008233, 0.1404, 0.02892, 0.126, 0.02924, 0.1028, 0.008712, 0.1119, 0.008524, 0.126, 0.02924, 0.1095, 0.02937, 0.09235, 0.008789, 0.1028, 0.008712, 0.1095, 0.02937, 0.09167, 0.02933, 0.081, 0.008752, 0.09235, 0.008789, 0.8993, 0.2104, 0.8983, 0.2223, 0.8644, 0.2135, 0.8656, 0.2059, 0.09167, 0.02933, 0.07306, 0.0291, 0.06918, 0.008603, 0.081, 0.008752, 0.8983, 0.2223, 0.9, 0.2337, 0.8619, 0.2208, 0.8644, 0.2135, 0.07306, 0.0291, 0.05444, 0.0287, 0.05733, 0.008347, 0.06918, 0.008603, 0.9, 0.2337, 0.8938, 0.2442, 0.8581, 0.2274, 0.8619, 0.2208, 0.8938, 0.2442, 0.8858, 0.2534, 0.8531, 0.2333, 0.8581, 0.2274, 0.8858, 0.2534, 0.8761, 0.2609, 0.8471, 0.2381, 0.8531, 0.2333, 0.8761, 0.2609, 0.8653, 0.2665, 0.8404, 0.2416, 0.8471, 0.2381, 0.8117, 0.2413, 0.8054, 0.2377, 0.8076, 0.2231, 0.8114, 0.2253, 0.8054, 0.2377, 0.8, 0.2328, 0.8043, 0.2202, 0.8076, 0.2231, 0.1028, 0.008712, 0.09235, 0.008789, 0.08113, 0.0002622, 0.08738, 0.0002147, 0.09235, 0.008789, 0.081, 0.008752, 0.07434, 0.0002413, 0.08113, 0.0002622, 0.8656, 0.2059, 0.8644, 0.2135, 0.8432, 0.2086, 0.8438, 0.2041, 0.081, 0.008752, 0.06918, 0.008603, 0.06726, 0.0001527, 0.07434, 0.0002413, 0.8644, 0.2135, 0.8619, 0.2208, 0.8416, 0.213, 0.8432, 0.2086, 0.06918, 0.008603, 0.05733, 0.008347, 0.06017, 0.0, 0.06726, 0.0001527, 0.8619, 0.2208, 0.8581, 0.2274, 0.8393, 0.217, 0.8416, 0.213, 0.8581, 0.2274, 0.8531, 0.2333, 0.8363, 0.2205, 0.8393, 0.217, 0.8531, 0.2333, 0.8471, 0.2381, 0.8327, 0.2233, 0.8363, 0.2205, 0.8471, 0.2381, 0.8404, 0.2416, 0.8287, 0.2254, 0.8327, 0.2233, 0.8404, 0.2416, 0.8333, 0.2437, 0.8244, 0.2267, 0.8287, 0.2254, 0.8333, 0.2437, 0.8259, 0.2444, 0.8199, 0.2271, 0.8244, 0.2267, 0.8259, 0.2444, 0.8186, 0.2436, 0.8155, 0.2266, 0.8199, 0.2271, 0.8043, 0.2202, 0.8017, 0.2166, 0.8115, 0.2118, 0.8127, 0.2141, 0.8102, 0.2033, 0.8314, 0.2035, 0.8311, 0.2064, 0.8303, 0.2093, 0.8292, 0.2119, 0.8277, 0.2143, 0.826, 0.2161, 0.8241, 0.2175, 0.8221, 0.2184, 0.82, 0.2187, 0.8179, 0.2184, 0.816, 0.2175, 0.8142, 0.216, 0.8127, 0.2141, 0.8115, 0.2118, 0.8107, 0.2091, 0.8102, 0.2063, 0.8017, 0.2166, 0.7998, 0.2126, 0.8107, 0.2091, 0.8115, 0.2118, 0.8438, 0.2041, 0.8432, 0.2086, 0.8311, 0.2064, 0.8314, 0.2035, 0.7998, 0.2126, 0.7988, 0.2082, 0.8102, 0.2063, 0.8107, 0.2091, 0.8432, 0.2086, 0.8416, 0.213, 0.8303, 0.2093, 0.8311, 0.2064, 0.7988, 0.2082, 0.7986, 0.2037, 0.8102, 0.2033, 0.8102, 0.2063, 0.8416, 0.213, 0.8393, 0.217, 0.8292, 0.2119, 0.8303, 0.2093, 0.8393, 0.217, 0.8363, 0.2205, 0.8277, 0.2143, 0.8292, 0.2119, 0.8363, 0.2205, 0.8327, 0.2233, 0.826, 0.2161, 0.8277, 0.2143, 0.8327, 0.2233, 0.8287, 0.2254, 0.8241, 0.2175, 0.826, 0.2161, 0.8287, 0.2254, 0.8244, 0.2267, 0.8221, 0.2184, 0.8241, 0.2175, 0.8244, 0.2267, 0.8199, 0.2271, 0.82, 0.2187, 0.8221, 0.2184, 0.8199, 0.2271, 0.8155, 0.2266, 0.8179, 0.2184, 0.82, 0.2187, 0.8155, 0.2266, 0.8114, 0.2253, 0.816, 0.2175, 0.8179, 0.2184, 0.8114, 0.2253, 0.8076, 0.2231, 0.8142, 0.216, 0.816, 0.2175, 1.0, 0.2033, 0.7986, 0.2033, 0.8005, 0.1636, 0.8196, 0.1255, 0.8247, 0.1079, 0.8298, 0.09034, 0.8394, 0.05954, 0.8433, 0.03426, 0.8607, 0.01547, 0.8796, 0.003906, 0.8993, 0.0, 0.9189, 0.003906, 0.9378, 0.01547, 0.9552, 0.03426, 0.9705, 0.05954, 0.983, 0.09034, 0.9923, 0.1255, 0.9981, 0.1636, 0.8076, 0.2231, 0.8043, 0.2202, 0.8127, 0.2141, 0.8142, 0.216, 0.3859, 0.5667, 0.4234, 0.5662, 0.423, 0.6472, 0.3837, 0.6476, 0.1131, 0.6006, 0.1507, 0.6, 0.1504, 0.6805, 0.1137, 0.681, 0.5709, 0.5642, 0.6265, 0.5635, 0.6283, 0.6444, 0.5721, 0.6451, 0.7957, 0.4023, 0.7674, 0.4022, 0.7703, 0.3212, 0.7966, 0.3214, 0.6677, 0.4045, 0.6337, 0.406, 0.6444, 0.3249, 0.6766, 0.3234, 0.0548, 0.6008, 0.1131, 0.6006, 0.1137, 0.681, 0.05499, 0.6811, 0.5172, 0.565, 0.5709, 0.5642, 0.5721, 0.6451, 0.5178, 0.6459, 0.2509, 0.6005, 0.285, 0.5992, 0.2855, 0.68, 0.2517, 0.6812, 0.7022, 0.4033, 0.6677, 0.4045, 0.6766, 0.3234, 0.7092, 0.3222, 0.0003413, 0.5996, 0.0548, 0.6008, 0.05499, 0.6811, 0.0, 0.6799, 0.4673, 0.5656, 0.5172, 0.565, 0.5178, 0.6459, 0.4675, 0.6466, 0.2125, 0.6006, 0.2509, 0.6005, 0.2517, 0.6812, 0.2134, 0.6812, 0.7359, 0.4025, 0.7022, 0.4033, 0.7092, 0.3222, 0.7408, 0.3215, 0.4234, 0.5662, 0.4673, 0.5656, 0.4675, 0.6466, 0.423, 0.6472, 0.1682, 0.6001, 0.2125, 0.6006, 0.2134, 0.6812, 0.169, 0.6806, 0.7674, 0.4022, 0.7359, 0.4025, 0.7408, 0.3215, 0.7703, 0.3212, 0.3532, 0.6479, 0.3837, 0.6476, 0.3753, 0.7672, 0.3445, 0.7675, 0.7092, 0.3222, 0.6766, 0.3234, 0.696, 0.2034, 0.724, 0.2023, 0.7408, 0.3215, 0.7092, 0.3222, 0.724, 0.2023, 0.7508, 0.2016, 0.7703, 0.3212, 0.7408, 0.3215, 0.7508, 0.2016, 0.7754, 0.2014, 0.2855, 0.68, 0.3103, 0.6784, 0.3152, 0.7982, 0.2914, 0.7994, 0.2517, 0.6812, 0.2855, 0.68, 0.2914, 0.7994, 0.2579, 0.8003, 0.2134, 0.6812, 0.2517, 0.6812, 0.2579, 0.8003, 0.2196, 0.7999, 0.169, 0.6806, 0.2134, 0.6812, 0.2196, 0.7999, 0.1748, 0.7991, 0.1137, 0.681, 0.1504, 0.6805, 0.1518, 0.7989, 0.1185, 0.7993, 0.5721, 0.6451, 0.6283, 0.6444, 0.631, 0.7639, 0.5726, 0.7647, 0.05499, 0.6811, 0.1137, 0.681, 0.1185, 0.7993, 0.0585, 0.7993, 0.5178, 0.6459, 0.5721, 0.6451, 0.5726, 0.7647, 0.5158, 0.7654, 0.0, 0.6799, 0.05499, 0.6811, 0.0585, 0.7993, 0.001815, 0.798, 0.4675, 0.6466, 0.5178, 0.6459, 0.5158, 0.7654, 0.4626, 0.7661, 0.423, 0.6472, 0.4675, 0.6466, 0.4626, 0.7661, 0.4152, 0.7667, 0.3837, 0.6476, 0.423, 0.6472, 0.4152, 0.7667, 0.3753, 0.7672, 0.7754, 0.2014, 0.7508, 0.2016, 0.7569, 0.04984, 0.7768, 0.04974, 0.2914, 0.7994, 0.3152, 0.7982, 0.3258, 0.9494, 0.3025, 0.9503, 0.2579, 0.8003, 0.2914, 0.7994, 0.3025, 0.9503, 0.269, 0.9508, 0.2196, 0.7999, 0.2579, 0.8003, 0.269, 0.9508, 0.23, 0.9502, 0.1748, 0.7991, 0.2196, 0.7999, 0.23, 0.9502, 0.1839, 0.9491, 0.1185, 0.7993, 0.1518, 0.7989, 0.1538, 0.9487, 0.1257, 0.9491, 0.5726, 0.7647, 0.631, 0.7639, 0.6306, 0.9151, 0.5694, 0.9159, 0.0585, 0.7993, 0.1185, 0.7993, 0.1257, 0.9491, 0.06338, 0.9489, 0.5158, 0.7654, 0.5726, 0.7647, 0.5694, 0.9159, 0.5099, 0.9167, 0.001815, 0.798, 0.0585, 0.7993, 0.06338, 0.9489, 0.003994, 0.9476, 0.4626, 0.7661, 0.5158, 0.7654, 0.5099, 0.9167, 0.4545, 0.9174, 0.4152, 0.7667, 0.4626, 0.7661, 0.4545, 0.9174, 0.4052, 0.9181, 0.3753, 0.7672, 0.4152, 0.7667, 0.4052, 0.9181, 0.364, 0.9186, 0.3445, 0.7675, 0.3753, 0.7672, 0.364, 0.9186, 0.3324, 0.919, 0.724, 0.2023, 0.696, 0.2034, 0.7111, 0.05151, 0.7347, 0.05044, 0.7508, 0.2016, 0.724, 0.2023, 0.7347, 0.05044, 0.7569, 0.04984, 0.23, 0.9502, 0.269, 0.9508, 0.2733, 1.0, 0.2342, 0.9993, 0.1839, 0.9491, 0.23, 0.9502, 0.2342, 0.9993, 0.1851, 0.9987, 0.1257, 0.9491, 0.1538, 0.9487, 0.1573, 0.9984, 0.1293, 0.998, 0.5694, 0.9159, 0.6306, 0.9151, 0.631, 0.9648, 0.569, 0.9656, 0.06338, 0.9489, 0.1257, 0.9491, 0.1293, 0.998, 0.06634, 0.9978, 0.5099, 0.9167, 0.5694, 0.9159, 0.569, 0.9656, 0.5088, 0.9664, 0.003994, 0.9476, 0.06338, 0.9489, 0.06634, 0.9978, 0.006228, 0.9964, 0.4545, 0.9174, 0.5099, 0.9167, 0.5088, 0.9664, 0.4528, 0.9672, 0.4052, 0.9181, 0.4545, 0.9174, 0.4528, 0.9672, 0.403, 0.9678, 0.364, 0.9186, 0.4052, 0.9181, 0.403, 0.9678, 0.3615, 0.9683, 0.3324, 0.919, 0.364, 0.9186, 0.3615, 0.9683, 0.3297, 0.9687, 0.7347, 0.05044, 0.7111, 0.05151, 0.7123, 0.00169, 0.7343, 0.0006409, 0.7569, 0.04984, 0.7347, 0.05044, 0.7343, 0.0006409, 0.7548, 7.013e-05, 0.7768, 0.04974, 0.7569, 0.04984, 0.7548, 7.013e-05, 0.7729, 0.0, 0.3025, 0.9503, 0.3258, 0.9494, 0.3297, 0.9988, 0.3067, 0.9996, 0.269, 0.9508, 0.3025, 0.9503, 0.3067, 0.9996, 0.2733, 1.0, 0.7679, 0.4154, 0.736, 0.4157, 0.7359, 0.4025, 0.7674, 0.4022, 0.1709, 0.5868, 0.2159, 0.5873, 0.2125, 0.6006, 0.1682, 0.6001, 0.4198, 0.5529, 0.4645, 0.5523, 0.4673, 0.5656, 0.4234, 0.5662, 0.736, 0.4157, 0.702, 0.4165, 0.7022, 0.4033, 0.7359, 0.4025, 0.2159, 0.5873, 0.2549, 0.5872, 0.2509, 0.6005, 0.2125, 0.6006, 0.4645, 0.5523, 0.5151, 0.5516, 0.5172, 0.565, 0.4673, 0.5656, 0.0003978, 0.5863, 0.05574, 0.5875, 0.0548, 0.6008, 0.0003413, 0.5996, 0.702, 0.4165, 0.6671, 0.4177, 0.6677, 0.4045, 0.7022, 0.4033, 0.2549, 0.5872, 0.2896, 0.5859, 0.285, 0.5992, 0.2509, 0.6005, 0.5151, 0.5516, 0.5697, 0.5508, 0.5709, 0.5642, 0.5172, 0.565, 0.05574, 0.5875, 0.1168, 0.5869, 0.1131, 0.6006, 0.0548, 0.6008, 0.6671, 0.4177, 0.6328, 0.4193, 0.6337, 0.406, 0.6677, 0.4045, 0.7965, 0.4155, 0.7679, 0.4154, 0.7674, 0.4022, 0.7957, 0.4023, 0.5697, 0.5508, 0.6262, 0.5501, 0.6265, 0.5635, 0.5709, 0.5642, 0.1168, 0.5869, 0.1513, 0.5866, 0.1507, 0.6, 0.1131, 0.6006, 0.382, 0.5534, 0.4198, 0.5529, 0.4234, 0.5662, 0.3859, 0.5667, 0.08688, 0.2286, 0.09541, 0.2536, 0.05212, 0.2543, 0.05663, 0.2284, 0.1174, 0.4862, 0.06089, 0.4924, 0.06142, 0.4265, 0.1186, 0.4272, 0.1538, 0.9487, 0.1518, 0.7989, 0.1748, 0.7991, 0.1839, 0.9491, 0.1399, 0.2808, 0.1505, 0.3519, 0.1058, 0.353, 0.09915, 0.2824, 0.1505, 0.3519, 0.1557, 0.4257, 0.1186, 0.4272, 0.1058, 0.353, 0.06089, 0.4924, 0.004182, 0.4906, 0.004063, 0.4252, 0.06142, 0.4265, 0.1507, 0.6, 0.1513, 0.5866, 0.1709, 0.5868, 0.1682, 0.6001, 0.07814, 0.1919, 0.05393, 0.1964, 0.06227, 0.1698, 0.07811, 0.1701, 0.1518, 0.7989, 0.1504, 0.6805, 0.169, 0.6806, 0.1748, 0.7991, 0.02227, 0.1963, 0.05393, 0.1964, 0.05663, 0.2284, 0.00961, 0.2275, 0.1212, 0.1999, 0.1177, 0.2258, 0.08688, 0.2286, 0.07814, 0.1919, 0.2719, 0.4806, 0.2298, 0.4823, 0.2352, 0.4246, 0.2727, 0.4251, 0.1843, 0.4831, 0.1531, 0.4845, 0.1557, 0.4257, 0.1815, 0.4256, 0.77, 0.5217, 0.7986, 0.522, 0.7986, 0.5765, 0.7694, 0.5764, 0.3033, 0.4794, 0.2719, 0.4806, 0.2727, 0.4251, 0.3034, 0.4249, 0.2298, 0.4823, 0.1843, 0.4831, 0.1815, 0.4256, 0.2352, 0.4246, 0.1174, 0.4862, 0.1186, 0.4272, 0.1557, 0.4257, 0.1531, 0.4845, 0.09915, 0.2824, 0.09541, 0.2536, 0.1303, 0.2516, 0.1399, 0.2808, 0.09541, 0.2536, 0.09915, 0.2824, 0.05245, 0.283, 0.05212, 0.2543, 0.1504, 0.6805, 0.1507, 0.6, 0.1682, 0.6001, 0.169, 0.6806, 0.1525, 0.5079, 0.1513, 0.5866, 0.1168, 0.5869, 0.1195, 0.5092])
me_cylinder_001.materials.append(mat_bor_4_body)
me_cylinder_001.use_remesh_preserve_volume = False
me_cylinder_001.use_remesh_preserve_attributes = False
me_cylinder_001.use_mirror_vertex_groups = False
me_cylinder_001.update()
me_plane_001 = bpy.data.meshes.new('Plane.001')
me_plane_001.from_pydata([(-0.1531, -1.0, 0.0), (-0.1531, 1.0, 0.0), (-0.2263, 0.9535, 2.811e-07), (-0.2861, 0.8404, 9.636e-07), (-0.326, 0.6542, 2.088e-06), (-0.3593, 0.3417, 3.975e-06), (-0.3593, -0.08393, 6.545e-06), (-0.3194, -0.4829, 8.954e-06), (-0.2529, -0.7469, 1.124e-05), (-0.1602, -0.9856, 0.3586), (-0.1602, 0.7932, 0.3586), (-0.2289, 0.7518, 0.3586), (-0.2852, 0.6512, 0.3586), (-0.3227, 0.4856, 0.3586), (-0.3539, 0.2077, 0.3586), (-0.3539, -0.1708, 0.3586), (-0.3164, -0.5257, 0.3586), (-0.2539, -0.7605, 0.3586), (-0.1601, -1.049, 1.321), (-0.1601, -0.5948, 1.321), (-0.1776, -0.6054, 1.321), (-0.192, -0.6311, 1.321), (-0.2015, -0.6733, 1.321), (-0.2095, -0.7442, 1.321), (-0.2095, -0.8408, 1.321), (-0.1999, -0.9313, 1.321), (-0.184, -0.9912, 1.321), (-0.1602, -0.9167, 1.384), (-0.1602, -0.6896, 1.384), (-0.169, -0.6949, 1.384), (-0.1761, -0.7077, 1.384), (-0.1809, -0.7289, 1.384), (-0.179, -0.7644, 1.384), (-0.1849, -0.8127, 1.384), (-0.1801, -0.858, 1.384), (-0.1721, -0.888, 1.384), (-0.1649, -0.8163, 1.412), (-0.1649, -0.7617, 1.412), (-0.167, -0.763, 1.412), (-0.1688, -0.7661, 1.412), (-0.1699, -0.7712, 1.412), (-0.1709, -0.7797, 1.412), (-0.1709, -0.7913, 1.412), (-0.1697, -0.8022, 1.412), (-0.1678, -0.8094, 1.412)], [], [(1, 0, 8, 7, 6, 5, 4, 3, 2), (12, 13, 22, 21), (2, 3, 12, 11), (8, 0, 9, 17), (6, 7, 16, 15), (3, 4, 13, 12), (0, 1, 10, 9), (7, 8, 17, 16), (4, 5, 14, 13), (1, 2, 11, 10), (5, 6, 15, 14), (20, 21, 30, 29), (16, 17, 26, 25), (13, 14, 23, 22), (10, 11, 20, 19), (17, 9, 18, 26), (14, 15, 24, 23), (11, 12, 21, 20), (9, 10, 19, 18), (15, 16, 25, 24), (28, 29, 38, 37), (24, 25, 34, 33), (21, 22, 31, 30), (18, 19, 28, 27), (25, 26, 35, 34), (22, 23, 32, 31), (19, 20, 29, 28), (26, 18, 27, 35), (23, 24, 33, 32), (37, 38, 39, 40, 41, 42, 43, 44, 36), (35, 27, 36, 44), (32, 33, 42, 41), (29, 30, 39, 38), (33, 34, 43, 42), (30, 31, 40, 39), (27, 28, 37, 36), (34, 35, 44, 43), (31, 32, 41, 40)])
me_plane_001.polygons.foreach_set('use_smooth', [True] * 38)
_uv = me_plane_001.uv_layers.new(name='UVMap')
_uv.uv.foreach_set('vector', [0.9732, 0.0, 0.9732, 0.9317, 0.9412, 0.8138, 0.9199, 0.6908, 0.9072, 0.505, 0.9072, 0.3067, 0.9178, 0.1611, 0.9306, 0.07435, 0.9498, 0.02169, 0.7899, 0.1401, 0.7924, 0.2171, 0.4828, 0.7565, 0.4821, 0.7369, 0.8982, 0.0, 0.9022, 0.05237, 0.7899, 0.1401, 0.7861, 0.09356, 0.9, 0.7919, 0.8933, 0.9103, 0.7814, 0.9032, 0.7877, 0.7979, 0.9072, 0.4826, 0.9045, 0.6686, 0.792, 0.6882, 0.7945, 0.5227, 0.9022, 0.05237, 0.9049, 0.1389, 0.7924, 0.2171, 0.7899, 0.1401, 0.452, 0.02267, 0.452, 0.9544, 0.3372, 0.858, 0.3372, 0.02939, 0.9045, 0.6686, 0.9, 0.7919, 0.7877, 0.7979, 0.792, 0.6882, 0.9049, 0.1389, 0.9072, 0.2843, 0.7945, 0.3464, 0.7924, 0.2171, 0.9753, 0.0, 1.0, 0.01843, 0.9964, 0.1433, 0.9732, 0.1271, 0.9072, 0.2843, 0.9072, 0.4826, 0.7945, 0.5227, 0.7945, 0.3464, 0.4812, 0.725, 0.4821, 0.7369, 0.4615, 0.7726, 0.461, 0.7667, 0.792, 0.6882, 0.7877, 0.7979, 0.4816, 0.9047, 0.4827, 0.8767, 0.7924, 0.2171, 0.7945, 0.3464, 0.4833, 0.7895, 0.4828, 0.7565, 0.9732, 0.1271, 0.9964, 0.1433, 0.9945, 0.8519, 0.9886, 0.8478, 0.7877, 0.7979, 0.7814, 0.9032, 0.48, 0.9316, 0.4816, 0.9047, 0.7945, 0.3464, 0.7945, 0.5227, 0.4833, 0.8345, 0.4833, 0.7895, 0.7861, 0.09356, 0.7899, 0.1401, 0.4821, 0.7369, 0.4812, 0.725, 0.3372, 0.02939, 0.3372, 0.858, 0.02916, 0.2114, 0.02916, 0.0, 0.7945, 0.5227, 0.792, 0.6882, 0.4827, 0.8767, 0.4833, 0.8345, 0.9898, 0.8967, 0.9927, 0.8987, 0.9935, 0.9324, 0.9927, 0.9319, 0.4833, 0.8345, 0.4827, 0.8767, 0.4617, 0.8426, 0.462, 0.8215, 0.4821, 0.7369, 0.4828, 0.7565, 0.4618, 0.7824, 0.4615, 0.7726, 0.02916, 0.0, 0.02916, 0.2114, 0.009133, 0.1673, 0.009133, 0.06147, 0.4827, 0.8767, 0.4816, 0.9047, 0.4612, 0.8566, 0.4617, 0.8426, 0.4828, 0.7565, 0.4833, 0.7895, 0.4616, 0.799, 0.4618, 0.7824, 0.9886, 0.8478, 0.9945, 0.8519, 0.9927, 0.8987, 0.9898, 0.8967, 0.4816, 0.9047, 0.48, 0.9316, 0.4604, 0.87, 0.4612, 0.8566, 0.4833, 0.7895, 0.4833, 0.8345, 0.462, 0.8215, 0.4616, 0.799, 0.9927, 0.9319, 0.9935, 0.9324, 0.9941, 0.9338, 0.9946, 0.936, 0.9952, 0.9399, 0.9956, 0.9452, 0.9956, 0.9502, 0.9952, 0.9535, 0.9945, 0.9568, 1.0, 0.9865, 0.9971, 1.0, 0.9945, 0.9568, 0.9952, 0.9535, 0.4616, 0.799, 0.462, 0.8215, 0.4522, 0.8115, 0.4522, 0.8061, 0.9927, 0.8987, 0.9954, 0.9043, 0.9941, 0.9338, 0.9935, 0.9324, 0.462, 0.8215, 0.4617, 0.8426, 0.4522, 0.8166, 0.4522, 0.8115, 0.4615, 0.7726, 0.4618, 0.7824, 0.4522, 0.8022, 0.4521, 0.7998, 0.009133, 0.06147, 0.009133, 0.1673, 3.819e-08, 0.1337, 0.0, 0.1083, 0.4617, 0.8426, 0.4612, 0.8566, 0.452, 0.82, 0.4522, 0.8166, 0.4618, 0.7824, 0.4616, 0.799, 0.4522, 0.8061, 0.4522, 0.8022])
me_plane_001.use_remesh_preserve_volume = False
me_plane_001.use_remesh_preserve_attributes = False
me_plane_001.use_mirror_vertex_groups = False
me_plane_001.update()
me_plane = bpy.data.meshes.new('Plane')
me_plane.from_pydata([(7.153e-07, -0.8358, -0.2001), (7.153e-07, 1.164, -0.2001), (7.153e-07, 1.29, -0.1692), (7.153e-07, 1.385, -0.1101), (7.153e-07, 1.416, -0.03982), (7.153e-07, 1.343, 0.03049), (7.153e-07, 1.098, 0.08775), (7.153e-07, 0.5024, 0.1488), (7.153e-07, -0.1668, 0.1559), (7.153e-07, -0.5537, 0.1201), (6.855e-07, -1.029, 0.02736), (7.451e-07, -1.52, -0.1601), (-0.722, -1.286, -0.1457), (-0.722, 0.09013, -0.1457), (-0.722, 0.1769, -0.1244), (-0.722, 0.2419, -0.08381), (-0.722, 0.2636, -0.03543), (-0.722, 0.213, 0.01294), (-0.722, 0.04476, 0.05233), (-0.722, -0.3652, 0.09431), (-0.722, -0.8256, 0.0992), (-0.722, -1.092, 0.07458), (-0.722, -1.419, 0.01079), (-0.722, -1.757, -0.1182), (-1.317, -1.635, -0.1913), (-1.317, -0.7646, -0.1913), (-1.317, -0.7098, -0.1779), (-1.317, -0.6687, -0.1522), (-1.317, -0.655, -0.1216), (-1.317, -0.6869, -0.09099), (-1.317, -0.7933, -0.06608), (-1.317, -1.053, -0.03954), (-1.317, -1.344, -0.03645), (-1.317, -1.512, -0.05201), (-1.317, -1.719, -0.09235), (-1.317, -1.932, -0.1739), (-1.644, -1.747, -0.193), (-1.644, -1.22, -0.193), (-1.644, -1.187, -0.1849), (-1.644, -1.162, -0.1693), (-1.644, -1.154, -0.1508), (-1.644, -1.173, -0.1323), (-1.644, -1.237, -0.1172), (-1.644, -1.394, -0.1012), (-1.644, -1.57, -0.0993), (-1.644, -1.672, -0.1087), (-1.644, -1.797, -0.1331), (-1.644, -1.927, -0.1825), (-1.912, -1.583, -0.2), (-1.912, -1.61, -0.2), (-1.912, -1.582, -0.1996), (-1.912, -1.581, -0.1988), (-1.912, -1.58, -0.1979), (-1.912, -1.581, -0.1969), (-1.912, -1.584, -0.1962), (-1.912, -1.592, -0.1954), (-1.912, -1.601, -0.1953), (-1.912, -1.606, -0.1957), (-1.912, -1.613, -0.197), (-1.912, -1.619, -0.1995)], [], [(1, 2, 3, 4, 5, 6, 7, 8, 9, 10, 11, 0), (15, 14, 26, 27), (8, 7, 19, 20), (5, 4, 16, 17), (0, 11, 23, 12), (2, 1, 13, 14), (9, 8, 20, 21), (6, 5, 17, 18), (3, 2, 14, 15), (10, 9, 21, 22), (7, 6, 18, 19), (4, 3, 15, 16), (11, 10, 22, 23), (1, 0, 12, 13), (30, 29, 41, 42), (22, 21, 33, 34), (19, 18, 30, 31), (16, 15, 27, 28), (23, 22, 34, 35), (13, 12, 24, 25), (20, 19, 31, 32), (17, 16, 28, 29), (12, 23, 35, 24), (14, 13, 25, 26), (21, 20, 32, 33), (18, 17, 29, 30), (42, 41, 53, 54), (27, 26, 38, 39), (34, 33, 45, 46), (31, 30, 42, 43), (28, 27, 39, 40), (35, 34, 46, 47), (25, 24, 36, 37), (32, 31, 43, 44), (29, 28, 40, 41), (24, 35, 47, 36), (26, 25, 37, 38), (33, 32, 44, 45), (48, 49, 59, 58, 57, 56, 55, 54, 53, 52, 51, 50), (39, 38, 50, 51), (46, 45, 57, 58), (43, 42, 54, 55), (40, 39, 51, 52), (47, 46, 58, 59), (37, 36, 49, 48), (44, 43, 55, 56), (41, 40, 52, 53), (36, 47, 59, 49), (38, 37, 48, 50), (45, 44, 56, 57)])
me_plane.polygons.foreach_set('use_smooth', [True] * 50)
_uv = me_plane.uv_layers.new(name='UVMap')
_uv.uv.foreach_set('vector', [0.9563, 0.7305, 0.9478, 0.7648, 0.9315, 0.7905, 0.9121, 0.7991, 0.8927, 0.7791, 0.877, 0.7125, 0.8601, 0.5504, 0.8582, 0.3682, 0.868, 0.2629, 0.8936, 0.1337, 0.9453, 0.0, 0.9563, 0.1862, 0.4296, 0.6321, 0.4187, 0.6172, 0.4229, 0.3267, 0.4298, 0.3361, 0.6248, 0.3365, 0.7264, 0.1851, 0.7611, 0.488, 0.6911, 0.5922, 0.9609, 0.01943, 0.9809, 0.0, 0.9701, 0.3135, 0.9563, 0.3269, 0.1, 0.4915, 0.0, 0.3348, 0.1327, 0.1744, 0.2015, 0.2822, 0.4158, 0.9784, 0.3962, 0.9496, 0.4052, 0.5974, 0.4187, 0.6172, 0.5675, 0.4258, 0.6248, 0.3365, 0.6911, 0.5922, 0.6517, 0.6536, 0.819, 0.05284, 0.8582, 0.0, 0.8517, 0.3606, 0.8248, 0.397, 0.4316, 1.0, 0.4158, 0.9784, 0.4187, 0.6172, 0.4296, 0.6321, 0.499, 0.5377, 0.5675, 0.4258, 0.6517, 0.6536, 0.6046, 0.7305, 0.7264, 0.1851, 0.819, 0.05284, 0.8248, 0.397, 0.7611, 0.488, 0.9809, 0.0, 1.0, 0.009153, 0.9832, 0.3198, 0.9701, 0.3135, 0.4316, 0.6575, 0.499, 0.5377, 0.6046, 0.7305, 0.5582, 0.813, 0.3962, 0.9496, 0.1, 0.4915, 0.2015, 0.2822, 0.4052, 0.5974, 0.8374, 0.6778, 0.8544, 0.6548, 0.8566, 0.8138, 0.8463, 0.8277, 0.6046, 0.7305, 0.6517, 0.6536, 0.728, 0.84, 0.6982, 0.8887, 0.7611, 0.488, 0.8248, 0.397, 0.8374, 0.6778, 0.7971, 0.7353, 0.9701, 0.3135, 0.9832, 0.3198, 0.9944, 0.5681, 0.9861, 0.5641, 0.5582, 0.813, 0.6046, 0.7305, 0.6982, 0.8887, 0.6688, 0.9408, 0.4052, 0.5974, 0.2015, 0.2822, 0.2856, 0.1149, 0.4144, 0.3142, 0.6911, 0.5922, 0.7611, 0.488, 0.7971, 0.7353, 0.7529, 0.8012, 0.9563, 0.3269, 0.9701, 0.3135, 0.9861, 0.5641, 0.9774, 0.5726, 0.2015, 0.2822, 0.1327, 0.1744, 0.242, 0.04673, 0.2856, 0.1149, 0.4187, 0.6172, 0.4052, 0.5974, 0.4144, 0.3142, 0.4229, 0.3267, 0.6517, 0.6536, 0.6911, 0.5922, 0.7529, 0.8012, 0.728, 0.84, 0.8248, 0.397, 0.8517, 0.3606, 0.8544, 0.6548, 0.8374, 0.6778, 0.8463, 0.8277, 0.8566, 0.8138, 0.8582, 0.9478, 0.8577, 0.9485, 0.4298, 0.3361, 0.4229, 0.3267, 0.4274, 0.1694, 0.4316, 0.1751, 0.6982, 0.8887, 0.728, 0.84, 0.7801, 0.9259, 0.7621, 0.9554, 0.7971, 0.7353, 0.8374, 0.6778, 0.8463, 0.8277, 0.8219, 0.8626, 0.9861, 0.5641, 0.9944, 0.5681, 0.9951, 0.7025, 0.99, 0.7, 0.6688, 0.9408, 0.6982, 0.8887, 0.7621, 0.9554, 0.7443, 0.9869, 0.4144, 0.3142, 0.2856, 0.1149, 0.3443, 0.04125, 0.4223, 0.1618, 0.7529, 0.8012, 0.7971, 0.7353, 0.8219, 0.8626, 0.7952, 0.9024, 0.9774, 0.5726, 0.9861, 0.5641, 0.99, 0.7, 0.9848, 0.7052, 0.2856, 0.1149, 0.242, 0.04673, 0.318, 0.0, 0.3443, 0.04125, 0.4229, 0.3267, 0.4144, 0.3142, 0.4223, 0.1618, 0.4274, 0.1694, 0.728, 0.84, 0.7529, 0.8012, 0.7952, 0.9024, 0.7801, 0.9259, 1.0, 0.8174, 0.9998, 0.8246, 0.9996, 0.8271, 0.9989, 0.8253, 0.9986, 0.8235, 0.9985, 0.8221, 0.9986, 0.8197, 0.9989, 0.8176, 0.9992, 0.8167, 0.9994, 0.8164, 0.9997, 0.8165, 0.9999, 0.8169, 0.4316, 0.1751, 0.4274, 0.1694, 0.4303, 0.03953, 0.4306, 0.03982, 0.7621, 0.9554, 0.7801, 0.9259, 0.8543, 0.9535, 0.8534, 0.955, 0.8219, 0.8626, 0.8463, 0.8277, 0.8577, 0.9485, 0.8564, 0.9503, 0.99, 0.7, 0.9951, 0.7025, 0.9997, 0.8165, 0.9994, 0.8164, 0.7443, 0.9869, 0.7621, 0.9554, 0.8534, 0.955, 0.8525, 0.9566, 0.4223, 0.1618, 0.3443, 0.04125, 0.4261, 0.03305, 0.4301, 0.03915, 0.7952, 0.9024, 0.8219, 0.8626, 0.8564, 0.9503, 0.8551, 0.9523, 0.9848, 0.7052, 0.99, 0.7, 0.9994, 0.8164, 0.9992, 0.8167, 0.3443, 0.04125, 0.318, 0.0, 0.4248, 0.03096, 0.4261, 0.03305, 0.4274, 0.1694, 0.4223, 0.1618, 0.4301, 0.03915, 0.4303, 0.03953, 0.7801, 0.9259, 0.7952, 0.9024, 0.8551, 0.9523, 0.8543, 0.9535])
me_plane.materials.append(mat_bor_4_wing)
me_plane.use_remesh_preserve_volume = False
me_plane.use_remesh_preserve_attributes = False
me_plane.use_mirror_vertex_groups = False
me_plane.update()

# ---- objects
ob_sun = bpy.data.objects.new('Sun', light_sun)
ob_cylinder_001 = bpy.data.objects.new('Cylinder.001', me_cylinder)
ob_cylinder_002 = bpy.data.objects.new('Cylinder.002', me_cylinder_002)
ob_cylinder_003 = bpy.data.objects.new('Cylinder.003', me_cylinder_003)
ob_cylinder = bpy.data.objects.new('Cylinder', me_cylinder_001)
ob_plane_001 = bpy.data.objects.new('Plane.001', me_plane_001)
ob_plane = bpy.data.objects.new('Plane', me_plane)

# ---- transforms, parenting, visibility, modifiers, constraints
ob_sun.location = (0.0, 0.0, 0.0)
ob_sun.lineart.crease_threshold = 0.0
ob_cylinder_001.location = (-1.0, 0.0, -0.7415)
ob_cylinder_001.rotation_euler = (-0.0, 1.571, 0.0)
ob_cylinder_001.scale = (0.2524, 0.2524, 0.2524)
ob_cylinder_001.lineart.crease_threshold = 0.0
ob_cylinder_002.location = (0.0, 3.478, -0.7415)
ob_cylinder_002.rotation_euler = (-0.0, 1.571, 0.0)
ob_cylinder_002.scale = (0.2524, 0.2524, 0.2524)
ob_cylinder_002.lineart.crease_threshold = 0.0
ob_cylinder_003.location = (1.0, 0.0, -0.7415)
ob_cylinder_003.rotation_euler = (-0.0, 1.571, 0.0)
ob_cylinder_003.scale = (0.2524, 0.2524, 0.2524)
ob_cylinder_003.lineart.crease_threshold = 0.0
ob_cylinder.location = (0.0, 0.3, 0.3265)
ob_cylinder.rotation_euler = (1.571, -0.0, 0.0)
ob_cylinder.scale = (1.0, 0.9511, 1.0)
ob_cylinder.lineart.crease_threshold = 0.0
_m = ob_cylinder.modifiers.new('Mirror', 'MIRROR')
_m.mirror_offset_u = 0.2721
_m.mirror_offset_v = 0.4559
_m = ob_cylinder.modifiers.new('Subsurf', 'SUBSURF')
_m.uv_smooth = 'PRESERVE_CORNERS'
_m.quality = 2
_m.levels = 0
_m.show_only_control_edges = False
ob_plane_001.location = (0.1551, -1.885, 1.17)
ob_plane_001.lineart.crease_threshold = 0.0
_m = ob_plane_001.modifiers.new('Mirror', 'MIRROR')
_m.merge_threshold = 0.0238
_m.mirror_object = ob_cylinder
ob_plane.location = (-1.373, -0.833, 0.2569)
ob_plane.rotation_euler = (-0.08951, 0.6328, -0.05303)
ob_plane.scale = (1.0, 1.497, 1.0)
ob_plane.lineart.crease_threshold = 0.0
_m = ob_plane.modifiers.new('Mirror', 'MIRROR')
_m.mirror_object = ob_cylinder

# ---- collection membership
scene.collection.objects.link(ob_sun)
scene.collection.objects.link(ob_cylinder_001)
scene.collection.objects.link(ob_cylinder_002)
scene.collection.objects.link(ob_cylinder_003)
col_collection_1.objects.link(ob_cylinder)
col_collection_1.objects.link(ob_plane_001)
col_collection_1.objects.link(ob_plane)

# ---- scene / render settings (as saved in the file)
scene.frame_start = 1; scene.frame_end = 250; scene.frame_set(1)
scene.render.engine = 'BLENDER_EEVEE_NEXT'
scene.render.resolution_percentage = 50
scene.render.dither_intensity = 0.0
scene.cycles.use_denoising = False
scene.cycles.samples = 128
scene.cycles.sampling_pattern = 'TABULATED_SOBOL'
scene.cycles.use_adaptive_sampling = False
scene.cycles.use_light_tree = False
scene.cycles.blur_glossy = 0.0
scene.cycles.sample_clamp_indirect = 0.0
scene.view_settings.view_transform = 'Standard'
bpy.context.view_layer.update()

# ---- added for rendering (the .blend has no active camera): camera
cam_auto = bpy.data.cameras.new('AutoCamera')
cam_auto.lens = 50.0
cam_auto.sensor_width = 36.0
cam_auto.clip_end = 1000.0
ob_auto_camera = bpy.data.objects.new('AutoCamera', cam_auto)
scene.collection.objects.link(ob_auto_camera)
ob_auto_camera.location = (11.7373, -13.2907, 10.645)
ob_auto_camera.rotation_euler = (1.09748, -7.21219e-08, 0.694738)
scene.camera = ob_auto_camera
bpy.context.view_layer.update()
